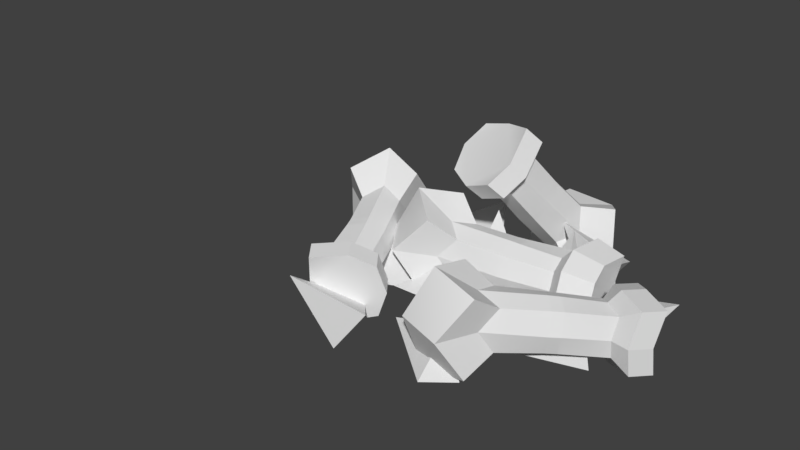 # Source: DarkEssence.blend  (saved by Blender 2.77.0; exported with 4.5.12 LTS)
import bpy
from mathutils import Matrix  # noqa: F401  (used for matrix-valued properties, if any)

bpy.ops.wm.read_factory_settings(use_empty=True)
scene = bpy.context.scene
scene.name = 'Scene'

# ---- collections
col_collection_1 = bpy.data.collections.new('Collection 1'); scene.collection.children.link(col_collection_1)

# ---- world
world_world = bpy.data.worlds.new('World'); scene.world = world_world
world_world.color = (0.05088, 0.05088, 0.05088)
world_world.use_sun_shadow = False
world_world.sun_shadow_jitter_overblur = 0.0
world_world.cycles.sampling_method = 'MANUAL'

# ---- meshes
me_icosphere = bpy.data.meshes.new('Icosphere')
me_icosphere.from_pydata([(0.3355, 0.5428, 0.5033), (0.6805, 0.4209, 0.0375), (0.9006, 0.4049, 0.3916), (0.8033, 0.7739, 0.223), (0.5971, 0.2744, 0.6224), (0.8027, 0.1677, 0.07728), (0.452, -0.04737, 0.1468), (0.8132, -0.1792, 0.3088), (0.08519, 0.07048, 0.6947), (0.326, 0.0636, 0.1536), (-0.02925, 0.2825, 0.1536), (-0.04117, -0.1346, 0.1536), (-0.3382, -0.601, 0.207), (0.3277, -0.5602, 0.1536), (0.2364, -0.7133, 0.2967), (0.1212, -0.3665, 0.4981), (0.4256, -0.9106, 0.4515), (0.75, -0.5602, 0.1536), (0.6008, -0.3482, 0.3898), (0.26, -0.422, 0.1605), (0.7194, -0.8417, 0.2407), (1.261, -0.5602, 0.1536), (1.208, -0.5526, 0.4085), (0.8921, -0.2863, 0.3526), (0.04882, -1.04, 0.3044), (0.7034, -1.197, 0.1536), (0.5137, -1.383, 0.1736), (0.5841, -1.167, 0.5238), (-0.6131, -1.363, 0.5266), (-0.3345, -0.9245, 0.2423), (-0.3065, -1.281, 0.02655), (-0.06329, -1.219, 0.3599), (-0.6641, 0.401, 0.2216), (-0.08149, 0.3726, 0.1536), (-0.1079, 0.2025, 0.2668), (-0.1661, 0.534, 0.5134), (-0.4059, -0.05665, 0.2591), (-0.1751, -0.4163, 0.1536), (-0.5426, -0.6256, 0.1673), (-0.5402, -0.539, 0.5754), (-1.008, -0.1334, 0.5368), (-0.7059, 0.2868, 0.2482), (-0.719, -0.06496, 0.0241), (-0.4558, -0.03246, 0.3463), (0.8843, 0.2021, 0.2407), (1.345, -0.1989, 0.1536), (1.332, -0.1471, 0.4085), (1.464, 0.2448, 0.3526)], [], [(0, 1, 2), (0, 2, 3), (0, 3, 1), (1, 3, 2), (4, 5, 6), (4, 6, 7), (4, 7, 5), (5, 7, 6), (8, 9, 10), (8, 10, 11), (8, 11, 9), (9, 11, 10), (12, 13, 14), (12, 14, 15), (12, 15, 13), (13, 15, 14), (16, 17, 18), (16, 18, 19), (16, 19, 17), (17, 19, 18), (20, 21, 22), (20, 22, 23), (20, 23, 21), (21, 23, 22), (24, 25, 26), (24, 26, 27), (24, 27, 25), (25, 27, 26), (28, 29, 30), (28, 30, 31), (28, 31, 29), (29, 31, 30), (32, 33, 34), (32, 34, 35), (32, 35, 33), (33, 35, 34), (36, 37, 38), (36, 38, 39), (36, 39, 37), (37, 39, 38), (40, 41, 42), (40, 42, 43), (40, 43, 41), (41, 43, 42), (44, 45, 46), (44, 46, 47), (44, 47, 45), (45, 47, 46)])
_ca = me_icosphere.color_attributes.new('Col', 'BYTE_COLOR', 'CORNER')
_ca.data.foreach_set('color', [0.01033, 0.01033, 0.01033, 1.0, 0.01033, 0.01033, 0.01033, 1.0, 0.01033, 0.01033, 0.01033, 1.0, 0.01033, 0.01033, 0.01033, 1.0, 0.01033, 0.01033, 0.01033, 1.0, 0.01033, 0.01033, 0.01033, 1.0, 0.01033, 0.01033, 0.01033, 1.0, 0.01033, 0.01033, 0.01033, 1.0, 0.01033, 0.01033, 0.01033, 1.0, 0.01033, 0.01033, 0.01033, 1.0, 0.01033, 0.01033, 0.01033, 1.0, 0.01033, 0.01033, 0.01033, 1.0, 0.01033, 0.01033, 0.01033, 1.0, 0.01033, 0.01033, 0.01033, 1.0, 0.01033, 0.01033, 0.01033, 1.0, 0.01033, 0.01033, 0.01033, 1.0, 0.01033, 0.01033, 0.01033, 1.0, 0.01033, 0.01033, 0.01033, 1.0, 0.01033, 0.01033, 0.01033, 1.0, 0.01033, 0.01033, 0.01033, 1.0, 0.01033, 0.01033, 0.01033, 1.0, 0.01033, 0.01033, 0.01033, 1.0, 0.01033, 0.01033, 0.01033, 1.0, 0.01033, 0.01033, 0.01033, 1.0, 0.01033, 0.01033, 0.01033, 1.0, 0.01033, 0.01033, 0.01033, 1.0, 0.01033, 0.01033, 0.01033, 1.0, 0.01033, 0.01033, 0.01033, 1.0, 0.01033, 0.01033, 0.01033, 1.0, 0.01033, 0.01033, 0.01033, 1.0, 0.01033, 0.01033, 0.01033, 1.0, 0.01033, 0.01033, 0.01033, 1.0, 0.01033, 0.01033, 0.01033, 1.0, 0.01033, 0.01033, 0.01033, 1.0, 0.01033, 0.01033, 0.01033, 1.0, 0.01033, 0.01033, 0.01033, 1.0, 0.01033, 0.01033, 0.01033, 1.0, 0.01033, 0.01033, 0.01033, 1.0, 0.01033, 0.01033, 0.01033, 1.0, 0.01033, 0.01033, 0.01033, 1.0, 0.01033, 0.01033, 0.01033, 1.0, 0.01033, 0.01033, 0.01033, 1.0, 0.01033, 0.01033, 0.01033, 1.0, 0.01033, 0.01033, 0.01033, 1.0, 0.01033, 0.01033, 0.01033, 1.0, 0.01033, 0.01033, 0.01033, 1.0, 0.01033, 0.01033, 0.01033, 1.0, 0.01033, 0.01033, 0.01033, 1.0, 0.01033, 0.01033, 0.01033, 1.0, 0.01033, 0.01033, 0.01033, 1.0, 0.01033, 0.01033, 0.01033, 1.0, 0.01033, 0.01033, 0.01033, 1.0, 0.01033, 0.01033, 0.01033, 1.0, 0.01033, 0.01033, 0.01033, 1.0, 0.01033, 0.01033, 0.01033, 1.0, 0.01033, 0.01033, 0.01033, 1.0, 0.01033, 0.01033, 0.01033, 1.0, 0.01033, 0.01033, 0.01033, 1.0, 0.01033, 0.01033, 0.01033, 1.0, 0.01033, 0.01033, 0.01033, 1.0, 0.01033, 0.01033, 0.01033, 1.0, 0.01033, 0.01033, 0.01033, 1.0, 0.01033, 0.01033, 0.01033, 1.0, 0.01033, 0.01033, 0.01033, 1.0, 0.01033, 0.01033, 0.01033, 1.0, 0.01033, 0.01033, 0.01033, 1.0, 0.01033, 0.01033, 0.01033, 1.0, 0.01033, 0.01033, 0.01033, 1.0, 0.01033, 0.01033, 0.01033, 1.0, 0.01033, 0.01033, 0.01033, 1.0, 0.01033, 0.01033, 0.01033, 1.0, 0.01033, 0.01033, 0.01033, 1.0, 0.01033, 0.01033, 0.01033, 1.0, 0.01033, 0.01033, 0.01033, 1.0, 0.01033, 0.01033, 0.01033, 1.0, 0.01033, 0.01033, 0.01033, 1.0, 0.01033, 0.01033, 0.01033, 1.0, 0.01033, 0.01033, 0.01033, 1.0, 0.01033, 0.01033, 0.01033, 1.0, 0.01033, 0.01033, 0.01033, 1.0, 0.01033, 0.01033, 0.01033, 1.0, 0.01033, 0.01033, 0.01033, 1.0, 0.01033, 0.01033, 0.01033, 1.0, 0.01033, 0.01033, 0.01033, 1.0, 0.01033, 0.01033, 0.01033, 1.0, 0.01033, 0.01033, 0.01033, 1.0, 0.01033, 0.01033, 0.01033, 1.0, 0.01033, 0.01033, 0.01033, 1.0, 0.01033, 0.01033, 0.01033, 1.0, 0.01033, 0.01033, 0.01033, 1.0, 0.01033, 0.01033, 0.01033, 1.0, 0.01033, 0.01033, 0.01033, 1.0, 0.01033, 0.01033, 0.01033, 1.0, 0.01033, 0.01033, 0.01033, 1.0, 0.01033, 0.01033, 0.01033, 1.0, 0.01033, 0.01033, 0.01033, 1.0, 0.01033, 0.01033, 0.01033, 1.0, 0.01033, 0.01033, 0.01033, 1.0, 0.01033, 0.01033, 0.01033, 1.0, 0.01033, 0.01033, 0.01033, 1.0, 0.01033, 0.01033, 0.01033, 1.0, 0.01033, 0.01033, 0.01033, 1.0, 0.01033, 0.01033, 0.01033, 1.0, 0.01033, 0.01033, 0.01033, 1.0, 0.01033, 0.01033, 0.01033, 1.0, 0.01033, 0.01033, 0.01033, 1.0, 0.01033, 0.01033, 0.01033, 1.0, 0.01033, 0.01033, 0.01033, 1.0, 0.01033, 0.01033, 0.01033, 1.0, 0.01033, 0.01033, 0.01033, 1.0, 0.01033, 0.01033, 0.01033, 1.0, 0.01033, 0.01033, 0.01033, 1.0, 0.01033, 0.01033, 0.01033, 1.0, 0.01033, 0.01033, 0.01033, 1.0, 0.01033, 0.01033, 0.01033, 1.0, 0.01033, 0.01033, 0.01033, 1.0, 0.01033, 0.01033, 0.01033, 1.0, 0.01033, 0.01033, 0.01033, 1.0, 0.01033, 0.01033, 0.01033, 1.0, 0.01033, 0.01033, 0.01033, 1.0, 0.01033, 0.01033, 0.01033, 1.0, 0.01033, 0.01033, 0.01033, 1.0, 0.01033, 0.01033, 0.01033, 1.0, 0.01033, 0.01033, 0.01033, 1.0, 0.01033, 0.01033, 0.01033, 1.0, 0.01033, 0.01033, 0.01033, 1.0, 0.01033, 0.01033, 0.01033, 1.0, 0.01033, 0.01033, 0.01033, 1.0, 0.01033, 0.01033, 0.01033, 1.0, 0.01033, 0.01033, 0.01033, 1.0, 0.01033, 0.01033, 0.01033, 1.0, 0.01033, 0.01033, 0.01033, 1.0, 0.01033, 0.01033, 0.01033, 1.0, 0.01033, 0.01033, 0.01033, 1.0, 0.01033, 0.01033, 0.01033, 1.0, 0.01033, 0.01033, 0.01033, 1.0, 0.01033, 0.01033, 0.01033, 1.0, 0.01033, 0.01033, 0.01033, 1.0, 0.01033, 0.01033, 0.01033, 1.0, 0.01033, 0.01033, 0.01033, 1.0, 0.01033, 0.01033, 0.01033, 1.0, 0.01033, 0.01033, 0.01033, 1.0, 0.01033, 0.01033, 0.01033, 1.0, 0.01033, 0.01033, 0.01033, 1.0])
me_icosphere.use_remesh_preserve_volume = False
me_icosphere.use_remesh_preserve_attributes = False
me_icosphere.use_mirror_vertex_groups = False
me_icosphere.update()
me_cylinder_000 = bpy.data.meshes.new('Cylinder.000')
me_cylinder_000.from_pydata([(0.02445, 0.1246, 0.3043), (0.03178, 0.2016, 0.4097), (-0.07909, 0.2612, 0.3805), (-0.2225, 0.2031, 0.286), (0.05742, 0.1747, 0.2476), (0.06475, 0.2516, 0.353), (-0.04612, 0.3112, 0.3238), (-0.1757, 0.2626, 0.3557), (-0.1226, 0.08127, 0.1963), (0.02643, 0.09317, 0.1908), (-0.006537, 0.04315, 0.2475), (0.02583, 0.2664, 0.2823), (-0.1428, 0.3126, 0.299), (-0.1895, 0.2531, 0.2293), (-0.2084, 0.1277, 0.2175), (-0.08964, 0.1313, 0.1396), (0.001237, 0.1648, 0.1782), (0.02273, 0.2158, 0.2164), (-0.04382, 0.3034, 0.2672), (-0.1064, 0.3043, 0.2509), (-0.1754, 0.1777, 0.1609), (0.04497, 0.3771, 0.1638), (-0.1367, 0.2656, 0.2055), (-0.1276, 0.2164, 0.1609), (-0.07217, 0.1862, 0.1472), (0.01988, 0.2734, 0.05763), (0.05071, 0.3187, 0.1064), (-0.01775, 0.4079, 0.1685), (-0.08441, 0.4089, 0.1501), (0.05093, 0.4045, 0.1342), (-0.1079, 0.3119, 0.05081), (-0.1171, 0.3661, 0.09982), (-0.04903, 0.2786, 0.03615), (0.02571, 0.3002, 0.02749), (0.05897, 0.344, 0.07903), (-0.009987, 0.4336, 0.1441), (-0.07772, 0.4346, 0.1251), (0.09801, 0.4901, -0.07452), (0.03662, 0.584, -0.01011), (-0.1018, 0.3352, 0.02338), (-0.111, 0.3908, 0.07355), (-0.04203, 0.3012, 0.008479), (0.08417, 0.5097, 0.02242), (-0.05809, 0.5403, -0.08671), (0.003303, 0.4463, -0.1511), (0.05764, 0.4, -0.08986), (0.204, 0.5612, -0.169), (0.1789, 0.5966, 0.006404), (0.09291, 0.7312, -0.05245), (-0.04737, 0.5491, 0.015), (0.131, 0.3982, -0.1968), (-0.05906, 0.668, -0.00702), (-0.0739, 0.4394, -0.09728), (-0.07844, 0.6521, -0.1911), (0.03263, 0.482, -0.3076), (0.07849, 0.6625, -0.2383), (-0.1071, 0.4695, -0.2102), (0.1048, 0.0689, -0.1328), (0.06862, 0.0623, -0.1333), (0.05828, 0.1285, -0.1093), (0.09832, 0.1381, -0.11), (0.08193, -0.003169, -0.1089), (-0.1507, 0.02321, -0.1245), (0.2493, 0.1006, -0.1311), (0.09682, 0.1578, -0.03848), (0.1181, 0.004501, -0.1089), (-0.09841, 0.101, -0.1081), (0.2576, 0.1817, -0.1132), (0.05878, 0.1514, -0.0366), (0.2484, 0.1889, -0.04613), (0.1264, -0.01608, -0.03785), (-0.07825, -0.03658, -0.1074), (-0.2982, 0.01081, -0.1973), (-0.2037, 0.1516, -0.1677), (-0.1542, 0.1072, -0.02418), (0.282, 0.1038, -0.1798), (0.2624, 0.04038, -0.1095), (0.06761, 0.1306, 0.04342), (0.1076, 0.1403, 0.04192), (0.09032, -0.02409, -0.03607), (0.2703, 0.02109, -0.04512), (-0.1348, -0.05794, -0.02306), (-0.1672, -0.09737, -0.1664), (-0.3046, 0.1628, -0.01577), (0.2992, 0.2339, -0.1532), (0.2826, 0.2415, -0.04953), (0.2667, 0.1838, 0.03573), (0.09082, -0.001131, 0.03663), (0.1268, 0.006491, 0.03312), (-0.2695, -0.136, -0.01373), (-0.0886, 0.1033, 0.0525), (-0.1859, 0.1557, 0.123), (-0.3685, -0.002751, -0.009546), (0.4067, 0.2303, -0.141), (0.3925, 0.1231, -0.163), (0.3025, 0.01069, -0.1467), (0.3147, -0.01911, -0.04784), (0.1164, 0.07155, 0.05661), (0.2598, 0.1031, 0.04056), (0.2703, 0.04218, 0.01922), (-0.06843, -0.03433, 0.0532), (-0.1494, -0.09329, 0.1242), (-0.1383, 0.02604, 0.07726), (-0.2759, 0.01593, 0.1678), (0.4093, 0.04636, -0.1357), (0.393, 0.2366, -0.0556), (0.3134, 0.2372, 0.0789), (0.08048, 0.06502, 0.06068), (0.2981, 0.1075, 0.08368), (0.4194, 0.0218, -0.05421), (0.4184, 0.2329, 0.05022), (0.3146, 0.01346, 0.05092), (0.4193, 0.04864, 0.02717), (0.4057, 0.1261, 0.05416), (-0.3689, -0.441, -0.05574), (-0.345, -0.4653, 0.07043), (-0.2505, -0.3773, 0.07497), (-0.1423, -0.3141, -0.05602), (-0.4193, -0.3761, -0.04861), (-0.3954, -0.4004, 0.07756), (-0.3008, -0.3124, 0.0821), (-0.1665, -0.3348, 0.04176), (-0.2618, -0.3575, -0.1852), (-0.4054, -0.383, -0.1515), (-0.355, -0.4479, -0.1586), (-0.3809, -0.3312, 0.03583), (-0.2169, -0.2699, 0.04888), (-0.1927, -0.2492, -0.0489), (-0.175, -0.32, -0.1533), (-0.3122, -0.2927, -0.178), (-0.3874, -0.32, -0.1112), (-0.3972, -0.3181, -0.0446), (-0.3205, -0.2785, 0.04043), (-0.2662, -0.2509, 0.0188), (-0.2254, -0.2551, -0.1462), (-0.4391, -0.179, 0.04582), (-0.2506, -0.2374, -0.04489), (-0.2718, -0.2412, -0.1083), (-0.3279, -0.2656, -0.129), (-0.4457, -0.1676, -0.1041), (-0.4609, -0.1792, -0.0333), (-0.3789, -0.146, 0.05982), (-0.3214, -0.1158, 0.03605), (-0.4548, -0.1415, 0.04829), (-0.3276, -0.1052, -0.1042), (-0.305, -0.101, -0.0342), (-0.3871, -0.1318, -0.1271), (-0.4614, -0.13, -0.1025), (-0.478, -0.1452, -0.0305), (-0.3947, -0.1137, 0.06474), (-0.3363, -0.08278, 0.0404), (-0.5671, 0.05026, -0.01298), (-0.4912, 0.08326, 0.08654), (-0.3426, -0.07188, -0.1032), (-0.3196, -0.06764, -0.03155), (-0.403, -0.09913, -0.1268), (-0.5242, -0.001112, 0.06114), (-0.424, 0.1314, -0.01309), (-0.4999, 0.09837, -0.1126), (-0.5311, 0.01092, -0.09744), (-0.6992, 0.1375, -0.0005788), (-0.6215, 0.04455, 0.1335), (-0.5619, 0.1972, 0.1795), (-0.4026, 0.06329, 0.0607), (-0.6341, 0.06632, -0.1534), (-0.4017, 0.1611, 0.1327), (-0.4096, 0.07533, -0.09787), (-0.4404, 0.2843, -0.000769), (-0.5776, 0.2246, -0.1808), (-0.6044, 0.2851, 0.00648), (-0.4142, 0.1829, -0.1542), (0.6893, -0.05043, -0.05574), (0.7065, -0.02103, 0.07043), (0.5969, 0.04729, 0.07497), (0.5076, 0.1352, -0.05602), (0.6398, -0.116, -0.04861), (0.657, -0.08657, 0.07756), (0.5474, -0.01826, 0.0821), (0.534, 0.1173, 0.04176), (0.5808, 0.03115, -0.1852), (0.6428, -0.1008, -0.1515), (0.6923, -0.03524, -0.1586), (0.5864, -0.09069, 0.03583), (0.4845, 0.05172, 0.04888), (0.4581, 0.06966, -0.0489), (0.5219, 0.1052, -0.1533), (0.5313, -0.0344, -0.178), (0.5773, -0.09981, -0.1112), (0.578, -0.1098, -0.0446), (0.5198, -0.04611, 0.04043), (0.479, -0.000934, 0.0188), (0.4724, 0.03961, -0.1462), (0.4547, -0.1866, 0.04582), (0.4619, 0.01062, -0.04489), (0.4711, -0.008821, -0.1083), (0.5093, -0.05663, -0.129), (0.4454, -0.1959, -0.1041), (0.4606, -0.2076, -0.0333), (0.4072, -0.1371, 0.05982), (0.363, -0.08944, 0.03605), (0.4225, -0.2115, 0.04829), (0.3543, -0.09814, -0.1042), (0.3444, -0.07743, -0.0342), (0.3956, -0.1487, -0.1271), (0.4132, -0.2208, -0.1025), (0.4322, -0.233, -0.0305), (0.38, -0.1607, 0.06474), (0.335, -0.1124, 0.0404), (0.2667, -0.3699, -0.01298), (0.2151, -0.3053, 0.08654), (0.3261, -0.1213, -0.1032), (0.316, -0.1003, -0.03155), (0.3682, -0.1726, -0.1268), (0.3051, -0.3151, 0.06114), (0.1511, -0.253, -0.01309), (0.2028, -0.3176, -0.1126), (0.2953, -0.3249, -0.09744), (0.217, -0.5202, -0.0005789), (0.2865, -0.421, 0.1335), (0.1235, -0.4032, 0.1795), (0.2113, -0.2146, 0.0607), (0.2687, -0.4388, -0.1534), (0.1166, -0.2391, 0.1327), (0.2015, -0.2244, -0.09787), (0.007794, -0.3086, -0.0007691), (0.1012, -0.4256, -0.1808), (0.04974, -0.4672, 0.006479), (0.09887, -0.2569, -0.1542)], [], [(1, 2, 7, 3, 14, 8, 10, 0), (4, 5, 1, 0), (5, 6, 2, 1), (9, 4, 0, 10), (5, 4, 17, 11), (5, 11, 18, 6), (6, 12, 7, 2), (12, 13, 3, 7), (15, 9, 10, 8), (9, 16, 17, 4), (12, 6, 18, 19), (12, 19, 22, 13), (13, 20, 14, 3), (20, 15, 8, 14), (9, 15, 24, 16), (11, 17, 26, 21), (11, 21, 27, 18), (20, 13, 22, 23), (20, 23, 24, 15), (16, 25, 26, 17), (19, 18, 27, 28), (19, 28, 31, 22), (16, 24, 32, 25), (21, 26, 34, 29), (21, 29, 35, 27), (23, 22, 31, 30), (23, 30, 32, 24), (25, 33, 34, 26), (28, 27, 35, 36), (28, 36, 40, 31), (25, 32, 41, 33), (34, 37, 42, 29), (42, 38, 35, 29), (35, 38, 49, 36), (40, 39, 30, 31), (40, 36, 49, 43), (41, 32, 30, 39), (41, 44, 45, 33), (45, 37, 34, 33), (42, 37, 46, 47), (38, 42, 47, 48), (40, 43, 52, 39), (41, 39, 52, 44), (37, 45, 50, 46), (47, 46, 55, 48), (49, 38, 48, 51), (43, 49, 51, 53), (45, 44, 54, 50), (50, 54, 55, 46), (51, 48, 55, 53), (52, 43, 53, 56), (44, 52, 56, 54), (56, 53, 55, 54), (58, 59, 60, 57), (58, 57, 65, 61), (58, 62, 66, 59), (57, 60, 67, 63), (60, 59, 68, 64), (58, 61, 71, 62), (57, 63, 76, 65), (64, 69, 67, 60), (65, 70, 79, 61), (66, 62, 72, 73), (66, 74, 68, 59), (63, 67, 84, 75), (68, 77, 78, 64), (64, 78, 86, 69), (70, 65, 76, 80), (71, 61, 79, 81), (62, 71, 82, 72), (74, 66, 73, 83), (73, 72, 92, 83), (63, 75, 95, 76), (69, 85, 84, 67), (68, 74, 90, 77), (79, 70, 88, 87), (70, 80, 99, 88), (71, 81, 89, 82), (82, 89, 92, 72), (90, 74, 83, 91), (75, 84, 93, 94), (69, 86, 106, 85), (80, 76, 95, 96), (78, 77, 107, 97), (86, 78, 97, 98), (79, 87, 100, 81), (81, 100, 101, 89), (102, 90, 91, 103), (91, 83, 92, 103), (95, 75, 94, 104), (84, 85, 105, 93), (93, 105, 110, 113, 112, 109, 104, 94), (80, 96, 111, 99), (90, 102, 107, 77), (98, 108, 106, 86), (88, 97, 107, 87), (99, 98, 97, 88), (100, 102, 103, 101), (92, 89, 101, 103), (96, 95, 104, 109), (85, 106, 110, 105), (98, 99, 111, 108), (100, 87, 107, 102), (111, 96, 109, 112), (106, 108, 113, 110), (108, 111, 112, 113), (115, 114, 124, 122, 128, 117, 121, 116), (118, 114, 115, 119), (119, 115, 116, 120), (123, 124, 114, 118), (119, 125, 131, 118), (119, 120, 132, 125), (120, 116, 121, 126), (126, 121, 117, 127), (129, 122, 124, 123), (123, 118, 131, 130), (126, 133, 132, 120), (126, 127, 136, 133), (127, 117, 128, 134), (134, 128, 122, 129), (123, 130, 138, 129), (125, 135, 140, 131), (125, 132, 141, 135), (134, 137, 136, 127), (134, 129, 138, 137), (130, 131, 140, 139), (133, 142, 141, 132), (133, 136, 145, 142), (130, 139, 146, 138), (135, 143, 148, 140), (135, 141, 149, 143), (137, 144, 145, 136), (137, 138, 146, 144), (139, 140, 148, 147), (142, 150, 149, 141), (142, 145, 154, 150), (139, 147, 155, 146), (148, 143, 156, 151), (156, 143, 149, 152), (149, 150, 163, 152), (154, 145, 144, 153), (154, 157, 163, 150), (155, 153, 144, 146), (155, 147, 159, 158), (159, 147, 148, 151), (156, 161, 160, 151), (152, 162, 161, 156), (154, 153, 166, 157), (155, 158, 166, 153), (151, 160, 164, 159), (161, 162, 169, 160), (163, 165, 162, 152), (157, 167, 165, 163), (159, 164, 168, 158), (164, 160, 169, 168), (165, 167, 169, 162), (166, 170, 167, 157), (158, 168, 170, 166), (170, 168, 169, 167), (172, 171, 181, 179, 185, 174, 178, 173), (175, 171, 172, 176), (176, 172, 173, 177), (180, 181, 171, 175), (176, 182, 188, 175), (176, 177, 189, 182), (177, 173, 178, 183), (183, 178, 174, 184), (186, 179, 181, 180), (180, 175, 188, 187), (183, 190, 189, 177), (183, 184, 193, 190), (184, 174, 185, 191), (191, 185, 179, 186), (180, 187, 195, 186), (182, 192, 197, 188), (182, 189, 198, 192), (191, 194, 193, 184), (191, 186, 195, 194), (187, 188, 197, 196), (190, 199, 198, 189), (190, 193, 202, 199), (187, 196, 203, 195), (192, 200, 205, 197), (192, 198, 206, 200), (194, 201, 202, 193), (194, 195, 203, 201), (196, 197, 205, 204), (199, 207, 206, 198), (199, 202, 211, 207), (196, 204, 212, 203), (205, 200, 213, 208), (213, 200, 206, 209), (206, 207, 220, 209), (211, 202, 201, 210), (211, 214, 220, 207), (212, 210, 201, 203), (212, 204, 216, 215), (216, 204, 205, 208), (213, 218, 217, 208), (209, 219, 218, 213), (211, 210, 223, 214), (212, 215, 223, 210), (208, 217, 221, 216), (218, 219, 226, 217), (220, 222, 219, 209), (214, 224, 222, 220), (216, 221, 225, 215), (221, 217, 226, 225), (222, 224, 226, 219), (223, 227, 224, 214), (215, 225, 227, 223), (227, 225, 226, 224)])
me_cylinder_000.polygons.foreach_set('use_smooth', [True] * 212)
_k = set([(0, 1), (0, 4), (0, 10), (1, 2), (1, 5), (2, 6), (2, 7), (3, 7), (3, 13), (3, 14), (4, 5), (4, 9), (4, 17), (5, 6), (5, 11), (6, 12), (6, 18), (7, 12), (8, 10), (8, 14), (8, 15), (9, 10), (9, 15), (9, 16), (11, 17), (11, 18), (11, 21), (12, 13), (12, 19), (13, 20), (13, 22), (14, 20), (15, 20), (15, 24), (16, 17), (16, 24), (16, 25), (17, 26), (18, 19), (18, 27), (19, 22), (19, 28), (20, 23), (21, 26), (21, 27), (21, 29), (22, 23), (22, 31), (23, 24), (23, 30), (24, 32), (25, 26), (25, 32), (25, 33), (26, 34), (27, 28), (27, 35), (28, 31), (28, 36), (29, 34), (29, 35), (29, 42), (30, 31), (30, 32), (30, 39), (31, 40), (32, 41), (33, 34), (33, 41), (33, 45), (34, 37), (35, 36), (35, 38), (36, 40), (36, 49), (37, 42), (37, 45), (37, 46), (38, 42), (38, 48), (38, 49), (39, 40), (39, 41), (39, 52), (40, 43), (41, 44), (42, 47), (43, 49), (43, 52), (43, 53), (44, 45), (44, 52), (44, 54), (45, 50), (46, 47), (46, 50), (46, 55), (47, 48), (48, 51), (48, 55), (49, 51), (50, 54), (51, 53), (52, 56), (53, 55), (53, 56), (54, 55), (54, 56), (57, 58), (57, 60), (57, 63), (57, 65), (58, 59), (58, 61), (58, 62), (59, 60), (59, 66), (59, 68), (60, 64), (60, 67), (61, 65), (61, 71), (61, 79), (62, 66), (62, 71), (62, 72), (63, 67), (63, 75), (63, 76), (64, 68), (64, 69), (64, 78), (65, 70), (65, 76), (66, 73), (66, 74), (67, 69), (67, 84), (68, 74), (68, 77), (69, 85), (69, 86), (70, 79), (70, 80), (70, 88), (71, 81), (71, 82), (72, 73), (72, 82), (72, 92), (73, 83), (74, 83), (74, 90), (75, 84), (75, 94), (75, 95), (76, 80), (76, 95), (77, 78), (77, 90), (77, 107), (78, 86), (78, 97), (79, 81), (79, 87), (80, 96), (80, 99), (81, 89), (81, 100), (82, 89), (83, 91), (83, 92), (84, 85), (84, 93), (85, 105), (85, 106), (86, 98), (86, 106), (87, 88), (87, 100), (87, 107), (88, 97), (88, 99), (89, 92), (89, 101), (90, 91), (90, 102), (91, 103), (92, 103), (93, 94), (93, 105), (94, 104), (95, 96), (95, 104), (96, 109), (96, 111), (97, 98), (97, 107), (98, 99), (98, 108), (99, 111), (100, 101), (100, 102), (101, 103), (102, 103), (102, 107), (104, 109), (105, 110), (106, 108), (106, 110), (108, 111), (108, 113), (109, 112), (110, 113), (111, 112), (112, 113), (114, 115), (114, 118), (114, 124), (115, 116), (115, 119), (116, 120), (116, 121), (117, 121), (117, 127), (117, 128), (118, 119), (118, 123), (118, 131), (119, 120), (119, 125), (120, 126), (120, 132), (121, 126), (122, 124), (122, 128), (122, 129), (123, 124), (123, 129), (123, 130), (125, 131), (125, 132), (125, 135), (126, 127), (126, 133), (127, 134), (127, 136), (128, 134), (129, 134), (129, 138), (130, 131), (130, 138), (130, 139), (131, 140), (132, 133), (132, 141), (133, 136), (133, 142), (134, 137), (135, 140), (135, 141), (135, 143), (136, 137), (136, 145), (137, 138), (137, 144), (138, 146), (139, 140), (139, 146), (139, 147), (140, 148), (141, 142), (141, 149), (142, 145), (142, 150), (143, 148), (143, 149), (143, 156), (144, 145), (144, 146), (144, 153), (145, 154), (146, 155), (147, 148), (147, 155), (147, 159), (148, 151), (149, 150), (149, 152), (150, 154), (150, 163), (151, 156), (151, 159), (151, 160), (152, 156), (152, 162), (152, 163), (153, 154), (153, 155), (153, 166), (154, 157), (155, 158), (156, 161), (157, 163), (157, 166), (157, 167), (158, 159), (158, 166), (158, 168), (159, 164), (160, 161), (160, 164), (160, 169), (161, 162), (162, 165), (162, 169), (163, 165), (164, 168), (165, 167), (166, 170), (167, 169), (167, 170), (168, 169), (168, 170), (171, 172), (171, 175), (171, 181), (172, 173), (172, 176), (173, 177), (173, 178), (174, 178), (174, 184), (174, 185), (175, 176), (175, 180), (175, 188), (176, 177), (176, 182), (177, 183), (177, 189), (178, 183), (179, 181), (179, 185), (179, 186), (180, 181), (180, 186), (180, 187), (182, 188), (182, 189), (182, 192), (183, 184), (183, 190), (184, 191), (184, 193), (185, 191), (186, 191), (186, 195), (187, 188), (187, 195), (187, 196), (188, 197), (189, 190), (189, 198), (190, 193), (190, 199), (191, 194), (192, 197), (192, 198), (192, 200), (193, 194), (193, 202), (194, 195), (194, 201), (195, 203), (196, 197), (196, 203), (196, 204), (197, 205), (198, 199), (198, 206), (199, 202), (199, 207), (200, 205), (200, 206), (200, 213), (201, 202), (201, 203), (201, 210), (202, 211), (203, 212), (204, 205), (204, 212), (204, 216), (205, 208), (206, 207), (206, 209), (207, 211), (207, 220), (208, 213), (208, 216), (208, 217), (209, 213), (209, 219), (209, 220), (210, 211), (210, 212), (210, 223), (211, 214), (212, 215), (213, 218), (214, 220), (214, 223), (214, 224), (215, 216), (215, 223), (215, 225), (216, 221), (217, 218), (217, 221), (217, 226), (218, 219), (219, 222), (219, 226), (220, 222), (221, 225), (222, 224), (223, 227), (224, 226), (224, 227), (225, 226), (225, 227)])
me_cylinder_000.attributes.new('sharp_edge', 'BOOLEAN', 'EDGE').data.foreach_set('value', [ (min(e.vertices), max(e.vertices)) in _k for e in me_cylinder_000.edges])
_ca = me_cylinder_000.color_attributes.new('Col', 'BYTE_COLOR', 'CORNER')
_ca.data.foreach_set('color', [1.0, 1.0, 1.0, 1.0, 1.0, 1.0, 1.0, 1.0, 1.0, 1.0, 1.0, 1.0, 1.0, 1.0, 1.0, 1.0, 1.0, 1.0, 1.0, 1.0, 1.0, 1.0, 1.0, 1.0, 1.0, 1.0, 1.0, 1.0, 1.0, 1.0, 1.0, 1.0, 1.0, 1.0, 1.0, 1.0, 1.0, 1.0, 1.0, 1.0, 1.0, 1.0, 1.0, 1.0, 1.0, 1.0, 1.0, 1.0, 1.0, 1.0, 1.0, 1.0, 1.0, 1.0, 1.0, 1.0, 1.0, 1.0, 1.0, 1.0, 1.0, 1.0, 1.0, 1.0, 1.0, 1.0, 1.0, 1.0, 1.0, 1.0, 1.0, 1.0, 1.0, 1.0, 1.0, 1.0, 1.0, 1.0, 1.0, 1.0, 1.0, 1.0, 1.0, 1.0, 1.0, 1.0, 1.0, 1.0, 1.0, 1.0, 1.0, 1.0, 1.0, 1.0, 1.0, 1.0, 1.0, 1.0, 1.0, 1.0, 1.0, 1.0, 1.0, 1.0, 1.0, 1.0, 1.0, 1.0, 1.0, 1.0, 1.0, 1.0, 1.0, 1.0, 1.0, 1.0, 1.0, 1.0, 1.0, 1.0, 1.0, 1.0, 1.0, 1.0, 1.0, 1.0, 1.0, 1.0, 1.0, 1.0, 1.0, 1.0, 1.0, 1.0, 1.0, 1.0, 1.0, 1.0, 1.0, 1.0, 1.0, 1.0, 1.0, 1.0, 1.0, 1.0, 1.0, 1.0, 1.0, 1.0, 1.0, 1.0, 1.0, 1.0, 1.0, 1.0, 1.0, 1.0, 1.0, 1.0, 1.0, 1.0, 1.0, 1.0, 1.0, 1.0, 1.0, 1.0, 1.0, 1.0, 1.0, 1.0, 1.0, 1.0, 1.0, 1.0, 1.0, 1.0, 1.0, 1.0, 1.0, 1.0, 1.0, 1.0, 1.0, 1.0, 1.0, 1.0, 1.0, 1.0, 1.0, 1.0, 1.0, 1.0, 1.0, 1.0, 1.0, 1.0, 1.0, 1.0, 1.0, 1.0, 1.0, 1.0, 1.0, 1.0, 1.0, 1.0, 1.0, 1.0, 1.0, 1.0, 1.0, 1.0, 1.0, 1.0, 1.0, 1.0, 1.0, 1.0, 1.0, 1.0, 1.0, 1.0, 1.0, 1.0, 1.0, 1.0, 1.0, 1.0, 1.0, 1.0, 1.0, 1.0, 1.0, 1.0, 1.0, 1.0, 1.0, 1.0, 1.0, 1.0, 1.0, 1.0, 1.0, 1.0, 1.0, 1.0, 1.0, 1.0, 1.0, 1.0, 1.0, 1.0, 1.0, 1.0, 1.0, 1.0, 1.0, 1.0, 1.0, 1.0, 1.0, 1.0, 1.0, 1.0, 1.0, 1.0, 1.0, 1.0, 1.0, 1.0, 1.0, 1.0, 1.0, 1.0, 1.0, 1.0, 1.0, 1.0, 1.0, 1.0, 1.0, 1.0, 1.0, 1.0, 1.0, 1.0, 1.0, 1.0, 1.0, 1.0, 1.0, 1.0, 1.0, 1.0, 1.0, 1.0, 1.0, 1.0, 1.0, 1.0, 1.0, 1.0, 1.0, 1.0, 1.0, 1.0, 1.0, 1.0, 1.0, 1.0, 1.0, 1.0, 1.0, 1.0, 1.0, 1.0, 1.0, 1.0, 1.0, 1.0, 1.0, 1.0, 1.0, 1.0, 1.0, 1.0, 1.0, 1.0, 1.0, 1.0, 1.0, 1.0, 1.0, 1.0, 1.0, 1.0, 1.0, 1.0, 1.0, 1.0, 1.0, 1.0, 1.0, 1.0, 1.0, 1.0, 1.0, 1.0, 1.0, 1.0, 1.0, 1.0, 1.0, 1.0, 1.0, 1.0, 1.0, 1.0, 1.0, 1.0, 1.0, 1.0, 1.0, 1.0, 1.0, 1.0, 1.0, 1.0, 1.0, 1.0, 1.0, 1.0, 1.0, 1.0, 1.0, 1.0, 1.0, 1.0, 1.0, 1.0, 1.0, 1.0, 1.0, 1.0, 1.0, 1.0, 1.0, 1.0, 1.0, 1.0, 1.0, 1.0, 1.0, 1.0, 1.0, 1.0, 1.0, 1.0, 1.0, 1.0, 1.0, 1.0, 1.0, 1.0, 1.0, 1.0, 1.0, 1.0, 1.0, 1.0, 1.0, 1.0, 1.0, 1.0, 1.0, 1.0, 1.0, 1.0, 1.0, 1.0, 1.0, 1.0, 1.0, 1.0, 1.0, 1.0, 1.0, 1.0, 1.0, 1.0, 1.0, 1.0, 1.0, 1.0, 1.0, 1.0, 1.0, 1.0, 1.0, 1.0, 1.0, 1.0, 1.0, 1.0, 1.0, 1.0, 1.0, 1.0, 1.0, 1.0, 1.0, 1.0, 1.0, 1.0, 1.0, 1.0, 1.0, 1.0, 1.0, 1.0, 1.0, 1.0, 1.0, 1.0, 1.0, 1.0, 1.0, 1.0, 1.0, 1.0, 1.0, 1.0, 1.0, 1.0, 1.0, 1.0, 1.0, 1.0, 1.0, 1.0, 1.0, 1.0, 1.0, 1.0, 1.0, 1.0, 1.0, 1.0, 1.0, 1.0, 1.0, 1.0, 1.0, 1.0, 1.0, 1.0, 1.0, 1.0, 1.0, 1.0, 1.0, 1.0, 1.0, 1.0, 1.0, 1.0, 1.0, 1.0, 1.0, 1.0, 1.0, 1.0, 1.0, 1.0, 1.0, 1.0, 1.0, 1.0, 1.0, 1.0, 1.0, 1.0, 1.0, 1.0, 1.0, 1.0, 1.0, 1.0, 1.0, 1.0, 1.0, 1.0, 1.0, 1.0, 1.0, 1.0, 1.0, 1.0, 1.0, 1.0, 1.0, 1.0, 1.0, 1.0, 1.0, 1.0, 1.0, 1.0, 1.0, 1.0, 1.0, 1.0, 1.0, 1.0, 1.0, 1.0, 1.0, 1.0, 1.0, 1.0, 1.0, 1.0, 1.0, 1.0, 1.0, 1.0, 1.0, 1.0, 1.0, 1.0, 1.0, 1.0, 1.0, 1.0, 1.0, 1.0, 1.0, 1.0, 1.0, 1.0, 1.0, 1.0, 1.0, 1.0, 1.0, 1.0, 1.0, 1.0, 1.0, 1.0, 1.0, 1.0, 1.0, 1.0, 1.0, 1.0, 1.0, 1.0, 1.0, 1.0, 1.0, 1.0, 1.0, 1.0, 1.0, 1.0, 1.0, 1.0, 1.0, 1.0, 1.0, 1.0, 1.0, 1.0, 1.0, 1.0, 1.0, 1.0, 1.0, 1.0, 1.0, 1.0, 1.0, 1.0, 1.0, 1.0, 1.0, 1.0, 1.0, 1.0, 1.0, 1.0, 1.0, 1.0, 1.0, 1.0, 1.0, 1.0, 1.0, 1.0, 1.0, 1.0, 1.0, 1.0, 1.0, 1.0, 1.0, 1.0, 1.0, 1.0, 1.0, 1.0, 1.0, 1.0, 1.0, 1.0, 1.0, 1.0, 1.0, 1.0, 1.0, 1.0, 1.0, 1.0, 1.0, 1.0, 1.0, 1.0, 1.0, 1.0, 1.0, 1.0, 1.0, 1.0, 1.0, 1.0, 1.0, 1.0, 1.0, 1.0, 1.0, 1.0, 1.0, 1.0, 1.0, 1.0, 1.0, 1.0, 1.0, 1.0, 1.0, 1.0, 1.0, 1.0, 1.0, 1.0, 1.0, 1.0, 1.0, 1.0, 1.0, 1.0, 1.0, 1.0, 1.0, 1.0, 1.0, 1.0, 1.0, 1.0, 1.0, 1.0, 1.0, 1.0, 1.0, 1.0, 1.0, 1.0, 1.0, 1.0, 1.0, 1.0, 1.0, 1.0, 1.0, 1.0, 1.0, 1.0, 1.0, 1.0, 1.0, 1.0, 1.0, 1.0, 1.0, 1.0, 1.0, 1.0, 1.0, 1.0, 1.0, 1.0, 1.0, 1.0, 1.0, 1.0, 1.0, 1.0, 1.0, 1.0, 1.0, 1.0, 1.0, 1.0, 1.0, 1.0, 1.0, 1.0, 1.0, 1.0, 1.0, 1.0, 1.0, 1.0, 1.0, 1.0, 1.0, 1.0, 1.0, 1.0, 1.0, 1.0, 1.0, 1.0, 1.0, 1.0, 1.0, 1.0, 1.0, 1.0, 1.0, 1.0, 1.0, 1.0, 1.0, 1.0, 1.0, 1.0, 1.0, 1.0, 1.0, 1.0, 1.0, 1.0, 1.0, 1.0, 1.0, 1.0, 1.0, 1.0, 1.0, 1.0, 1.0, 1.0, 1.0, 1.0, 1.0, 1.0, 1.0, 1.0, 1.0, 1.0, 1.0, 1.0, 1.0, 1.0, 1.0, 1.0, 1.0, 1.0, 1.0, 1.0, 1.0, 1.0, 1.0, 1.0, 1.0, 1.0, 1.0, 1.0, 1.0, 1.0, 1.0, 1.0, 1.0, 1.0, 1.0, 1.0, 1.0, 1.0, 1.0, 1.0, 1.0, 1.0, 1.0, 1.0, 1.0, 1.0, 1.0, 1.0, 1.0, 1.0, 1.0, 1.0, 1.0, 1.0, 1.0, 1.0, 1.0, 1.0, 1.0, 1.0, 1.0, 1.0, 1.0, 1.0, 1.0, 1.0, 1.0, 1.0, 1.0, 1.0, 1.0, 1.0, 1.0, 1.0, 1.0, 1.0, 1.0, 1.0, 1.0, 1.0, 1.0, 1.0, 1.0, 1.0, 1.0, 1.0, 1.0, 1.0, 1.0, 1.0, 1.0, 1.0, 1.0, 1.0, 1.0, 1.0, 1.0, 1.0, 1.0, 1.0, 1.0, 1.0, 1.0, 1.0, 1.0, 1.0, 1.0, 1.0, 1.0, 1.0, 1.0, 1.0, 1.0, 1.0, 1.0, 1.0, 1.0, 1.0, 1.0, 1.0, 1.0, 1.0, 1.0, 1.0, 1.0, 1.0, 1.0, 1.0, 1.0, 1.0, 1.0, 1.0, 1.0, 1.0, 1.0, 1.0, 1.0, 1.0, 1.0, 1.0, 1.0, 1.0, 1.0, 1.0, 1.0, 1.0, 1.0, 1.0, 1.0, 1.0, 1.0, 1.0, 1.0, 1.0, 1.0, 1.0, 1.0, 1.0, 1.0, 1.0, 1.0, 1.0, 1.0, 1.0, 1.0, 1.0, 1.0, 1.0, 1.0, 1.0, 1.0, 1.0, 1.0, 1.0, 1.0, 1.0, 1.0, 1.0, 1.0, 1.0, 1.0, 1.0, 1.0, 1.0, 1.0, 1.0, 1.0, 1.0, 1.0, 1.0, 1.0, 1.0, 1.0, 1.0, 1.0, 1.0, 1.0, 1.0, 1.0, 1.0, 1.0, 1.0, 1.0, 1.0, 1.0, 1.0, 1.0, 1.0, 1.0, 1.0, 1.0, 1.0, 1.0, 1.0, 1.0, 1.0, 1.0, 1.0, 1.0, 1.0, 1.0, 1.0, 1.0, 1.0, 1.0, 1.0, 1.0, 1.0, 1.0, 1.0, 1.0, 1.0, 1.0, 1.0, 1.0, 1.0, 1.0, 1.0, 1.0, 1.0, 1.0, 1.0, 1.0, 1.0, 1.0, 1.0, 1.0, 1.0, 1.0, 1.0, 1.0, 1.0, 1.0, 1.0, 1.0, 1.0, 1.0, 1.0, 1.0, 1.0, 1.0, 1.0, 1.0, 1.0, 1.0, 1.0, 1.0, 1.0, 1.0, 1.0, 1.0, 1.0, 1.0, 1.0, 1.0, 1.0, 1.0, 1.0, 1.0, 1.0, 1.0, 1.0, 1.0, 1.0, 1.0, 1.0, 1.0, 1.0, 1.0, 1.0, 1.0, 1.0, 1.0, 1.0, 1.0, 1.0, 1.0, 1.0, 1.0, 1.0, 1.0, 1.0, 1.0, 1.0, 1.0, 1.0, 1.0, 1.0, 1.0, 1.0, 1.0, 1.0, 1.0, 1.0, 1.0, 1.0, 1.0, 1.0, 1.0, 1.0, 1.0, 1.0, 1.0, 1.0, 1.0, 1.0, 1.0, 1.0, 1.0, 1.0, 1.0, 1.0, 1.0, 1.0, 1.0, 1.0, 1.0, 1.0, 1.0, 1.0, 1.0, 1.0, 1.0, 1.0, 1.0, 1.0, 1.0, 1.0, 1.0, 1.0, 1.0, 1.0, 1.0, 1.0, 1.0, 1.0, 1.0, 1.0, 1.0, 1.0, 1.0, 1.0, 1.0, 1.0, 1.0, 1.0, 1.0, 1.0, 1.0, 1.0, 1.0, 1.0, 1.0, 1.0, 1.0, 1.0, 1.0, 1.0, 1.0, 1.0, 1.0, 1.0, 1.0, 1.0, 1.0, 1.0, 1.0, 1.0, 1.0, 1.0, 1.0, 1.0, 1.0, 1.0, 1.0, 1.0, 1.0, 1.0, 1.0, 1.0, 1.0, 1.0, 1.0, 1.0, 1.0, 1.0, 1.0, 1.0, 1.0, 1.0, 1.0, 1.0, 1.0, 1.0, 1.0, 1.0, 1.0, 1.0, 1.0, 1.0, 1.0, 1.0, 1.0, 1.0, 1.0, 1.0, 1.0, 1.0, 1.0, 1.0, 1.0, 1.0, 1.0, 1.0, 1.0, 1.0, 1.0, 1.0, 1.0, 1.0, 1.0, 1.0, 1.0, 1.0, 1.0, 1.0, 1.0, 1.0, 1.0, 1.0, 1.0, 1.0, 1.0, 1.0, 1.0, 1.0, 1.0, 1.0, 1.0, 1.0, 1.0, 1.0, 1.0, 1.0, 1.0, 1.0, 1.0, 1.0, 1.0, 1.0, 1.0, 1.0, 1.0, 1.0, 1.0, 1.0, 1.0, 1.0, 1.0, 1.0, 1.0, 1.0, 1.0, 1.0, 1.0, 1.0, 1.0, 1.0, 1.0, 1.0, 1.0, 1.0, 1.0, 1.0, 1.0, 1.0, 1.0, 1.0, 1.0, 1.0, 1.0, 1.0, 1.0, 1.0, 1.0, 1.0, 1.0, 1.0, 1.0, 1.0, 1.0, 1.0, 1.0, 1.0, 1.0, 1.0, 1.0, 1.0, 1.0, 1.0, 1.0, 1.0, 1.0, 1.0, 1.0, 1.0, 1.0, 1.0, 1.0, 1.0, 1.0, 1.0, 1.0, 1.0, 1.0, 1.0, 1.0, 1.0, 1.0, 1.0, 1.0, 1.0, 1.0, 1.0, 1.0, 1.0, 1.0, 1.0, 1.0, 1.0, 1.0, 1.0, 1.0, 1.0, 1.0, 1.0, 1.0, 1.0, 1.0, 1.0, 1.0, 1.0, 1.0, 1.0, 1.0, 1.0, 1.0, 1.0, 1.0, 1.0, 1.0, 1.0, 1.0, 1.0, 1.0, 1.0, 1.0, 1.0, 1.0, 1.0, 1.0, 1.0, 1.0, 1.0, 1.0, 1.0, 1.0, 1.0, 1.0, 1.0, 1.0, 1.0, 1.0, 1.0, 1.0, 1.0, 1.0, 1.0, 1.0, 1.0, 1.0, 1.0, 1.0, 1.0, 1.0, 1.0, 1.0, 1.0, 1.0, 1.0, 1.0, 1.0, 1.0, 1.0, 1.0, 1.0, 1.0, 1.0, 1.0, 1.0, 1.0, 1.0, 1.0, 1.0, 1.0, 1.0, 1.0, 1.0, 1.0, 1.0, 1.0, 1.0, 1.0, 1.0, 1.0, 1.0, 1.0, 1.0, 1.0, 1.0, 1.0, 1.0, 1.0, 1.0, 1.0, 1.0, 1.0, 1.0, 1.0, 1.0, 1.0, 1.0, 1.0, 1.0, 1.0, 1.0, 1.0, 1.0, 1.0, 1.0, 1.0, 1.0, 1.0, 1.0, 1.0, 1.0, 1.0, 1.0, 1.0, 1.0, 1.0, 1.0, 1.0, 1.0, 1.0, 1.0, 1.0, 1.0, 1.0, 1.0, 1.0, 1.0, 1.0, 1.0, 1.0, 1.0, 1.0, 1.0, 1.0, 1.0, 1.0, 1.0, 1.0, 1.0, 1.0, 1.0, 1.0, 1.0, 1.0, 1.0, 1.0, 1.0, 1.0, 1.0, 1.0, 1.0, 1.0, 1.0, 1.0, 1.0, 1.0, 1.0, 1.0, 1.0, 1.0, 1.0, 1.0, 1.0, 1.0, 1.0, 1.0, 1.0, 1.0, 1.0, 1.0, 1.0, 1.0, 1.0, 1.0, 1.0, 1.0, 1.0, 1.0, 1.0, 1.0, 1.0, 1.0, 1.0, 1.0, 1.0, 1.0, 1.0, 1.0, 1.0, 1.0, 1.0, 1.0, 1.0, 1.0, 1.0, 1.0, 1.0, 1.0, 1.0, 1.0, 1.0, 1.0, 1.0, 1.0, 1.0, 1.0, 1.0, 1.0, 1.0, 1.0, 1.0, 1.0, 1.0, 1.0, 1.0, 1.0, 1.0, 1.0, 1.0, 1.0, 1.0, 1.0, 1.0, 1.0, 1.0, 1.0, 1.0, 1.0, 1.0, 1.0, 1.0, 1.0, 1.0, 1.0, 1.0, 1.0, 1.0, 1.0, 1.0, 1.0, 1.0, 1.0, 1.0, 1.0, 1.0, 1.0, 1.0, 1.0, 1.0, 1.0, 1.0, 1.0, 1.0, 1.0, 1.0, 1.0, 1.0, 1.0, 1.0, 1.0, 1.0, 1.0, 1.0, 1.0, 1.0, 1.0, 1.0, 1.0, 1.0, 1.0, 1.0, 1.0, 1.0, 1.0, 1.0, 1.0, 1.0, 1.0, 1.0, 1.0, 1.0, 1.0, 1.0, 1.0, 1.0, 1.0, 1.0, 1.0, 1.0, 1.0, 1.0, 1.0, 1.0, 1.0, 1.0, 1.0, 1.0, 1.0, 1.0, 1.0, 1.0, 1.0, 1.0, 1.0, 1.0, 1.0, 1.0, 1.0, 1.0, 1.0, 1.0, 1.0, 1.0, 1.0, 1.0, 1.0, 1.0, 1.0, 1.0, 1.0, 1.0, 1.0, 1.0, 1.0, 1.0, 1.0, 1.0, 1.0, 1.0, 1.0, 1.0, 1.0, 1.0, 1.0, 1.0, 1.0, 1.0, 1.0, 1.0, 1.0, 1.0, 1.0, 1.0, 1.0, 1.0, 1.0, 1.0, 1.0, 1.0, 1.0, 1.0, 1.0, 1.0, 1.0, 1.0, 1.0, 1.0, 1.0, 1.0, 1.0, 1.0, 1.0, 1.0, 1.0, 1.0, 1.0, 1.0, 1.0, 1.0, 1.0, 1.0, 1.0, 1.0, 1.0, 1.0, 1.0, 1.0, 1.0, 1.0, 1.0, 1.0, 1.0, 1.0, 1.0, 1.0, 1.0, 1.0, 1.0, 1.0, 1.0, 1.0, 1.0, 1.0, 1.0, 1.0, 1.0, 1.0, 1.0, 1.0, 1.0, 1.0, 1.0, 1.0, 1.0, 1.0, 1.0, 1.0, 1.0, 1.0, 1.0, 1.0, 1.0, 1.0, 1.0, 1.0, 1.0, 1.0, 1.0, 1.0, 1.0, 1.0, 1.0, 1.0, 1.0, 1.0, 1.0, 1.0, 1.0, 1.0, 1.0, 1.0, 1.0, 1.0, 1.0, 1.0, 1.0, 1.0, 1.0, 1.0, 1.0, 1.0, 1.0, 1.0, 1.0, 1.0, 1.0, 1.0, 1.0, 1.0, 1.0, 1.0, 1.0, 1.0, 1.0, 1.0, 1.0, 1.0, 1.0, 1.0, 1.0, 1.0, 1.0, 1.0, 1.0, 1.0, 1.0, 1.0, 1.0, 1.0, 1.0, 1.0, 1.0, 1.0, 1.0, 1.0, 1.0, 1.0, 1.0, 1.0, 1.0, 1.0, 1.0, 1.0, 1.0, 1.0, 1.0, 1.0, 1.0, 1.0, 1.0, 1.0, 1.0, 1.0, 1.0, 1.0, 1.0, 1.0, 1.0, 1.0, 1.0, 1.0, 1.0, 1.0, 1.0, 1.0, 1.0, 1.0, 1.0, 1.0, 1.0, 1.0, 1.0, 1.0, 1.0, 1.0, 1.0, 1.0, 1.0, 1.0, 1.0, 1.0, 1.0, 1.0, 1.0, 1.0, 1.0, 1.0, 1.0, 1.0, 1.0, 1.0, 1.0, 1.0, 1.0, 1.0, 1.0, 1.0, 1.0, 1.0, 1.0, 1.0, 1.0, 1.0, 1.0, 1.0, 1.0, 1.0, 1.0, 1.0, 1.0, 1.0, 1.0, 1.0, 1.0, 1.0, 1.0, 1.0, 1.0, 1.0, 1.0, 1.0, 1.0, 1.0, 1.0, 1.0, 1.0, 1.0, 1.0, 1.0, 1.0, 1.0, 1.0, 1.0, 1.0, 1.0, 1.0, 1.0, 1.0, 1.0, 1.0, 1.0, 1.0, 1.0, 1.0, 1.0, 1.0, 1.0, 1.0, 1.0, 1.0, 1.0, 1.0, 1.0, 1.0, 1.0, 1.0, 1.0, 1.0, 1.0, 1.0, 1.0, 1.0, 1.0, 1.0, 1.0, 1.0, 1.0, 1.0, 1.0, 1.0, 1.0, 1.0, 1.0, 1.0, 1.0, 1.0, 1.0, 1.0, 1.0, 1.0, 1.0, 1.0, 1.0, 1.0, 1.0, 1.0, 1.0, 1.0, 1.0, 1.0, 1.0, 1.0, 1.0, 1.0, 1.0, 1.0, 1.0, 1.0, 1.0, 1.0, 1.0, 1.0, 1.0, 1.0, 1.0, 1.0, 1.0, 1.0, 1.0, 1.0, 1.0, 1.0, 1.0, 1.0, 1.0, 1.0, 1.0, 1.0, 1.0, 1.0, 1.0, 1.0, 1.0, 1.0, 1.0, 1.0, 1.0, 1.0, 1.0, 1.0, 1.0, 1.0, 1.0, 1.0, 1.0, 1.0, 1.0, 1.0, 1.0, 1.0, 1.0, 1.0, 1.0, 1.0, 1.0, 1.0, 1.0, 1.0, 1.0, 1.0, 1.0, 1.0, 1.0, 1.0, 1.0, 1.0, 1.0, 1.0, 1.0, 1.0, 1.0, 1.0, 1.0, 1.0, 1.0, 1.0, 1.0, 1.0, 1.0, 1.0, 1.0, 1.0, 1.0, 1.0, 1.0, 1.0, 1.0, 1.0, 1.0, 1.0, 1.0, 1.0, 1.0, 1.0, 1.0, 1.0, 1.0, 1.0, 1.0, 1.0, 1.0, 1.0, 1.0, 1.0, 1.0, 1.0, 1.0, 1.0, 1.0, 1.0, 1.0, 1.0, 1.0, 1.0, 1.0, 1.0, 1.0, 1.0, 1.0, 1.0, 1.0, 1.0, 1.0, 1.0, 1.0, 1.0, 1.0, 1.0, 1.0, 1.0, 1.0, 1.0, 1.0, 1.0, 1.0, 1.0, 1.0, 1.0, 1.0, 1.0, 1.0, 1.0, 1.0, 1.0, 1.0, 1.0, 1.0, 1.0, 1.0, 1.0, 1.0, 1.0, 1.0, 1.0, 1.0, 1.0, 1.0, 1.0, 1.0, 1.0, 1.0, 1.0, 1.0, 1.0, 1.0, 1.0, 1.0, 1.0, 1.0, 1.0, 1.0, 1.0, 1.0, 1.0, 1.0, 1.0, 1.0, 1.0, 1.0, 1.0, 1.0, 1.0, 1.0, 1.0, 1.0, 1.0, 1.0, 1.0, 1.0, 1.0, 1.0, 1.0, 1.0, 1.0, 1.0, 1.0, 1.0, 1.0, 1.0, 1.0, 1.0, 1.0, 1.0, 1.0, 1.0, 1.0, 1.0, 1.0, 1.0, 1.0, 1.0, 1.0, 1.0, 1.0, 1.0, 1.0, 1.0, 1.0, 1.0, 1.0, 1.0, 1.0, 1.0, 1.0, 1.0, 1.0, 1.0, 1.0, 1.0, 1.0, 1.0, 1.0, 1.0, 1.0, 1.0, 1.0, 1.0, 1.0, 1.0, 1.0, 1.0, 1.0, 1.0, 1.0, 1.0, 1.0, 1.0, 1.0, 1.0, 1.0, 1.0, 1.0, 1.0, 1.0, 1.0, 1.0, 1.0, 1.0, 1.0, 1.0, 1.0, 1.0, 1.0, 1.0, 1.0, 1.0, 1.0, 1.0, 1.0, 1.0, 1.0, 1.0, 1.0, 1.0, 1.0, 1.0, 1.0, 1.0, 1.0, 1.0, 1.0, 1.0, 1.0, 1.0, 1.0, 1.0, 1.0, 1.0, 1.0, 1.0, 1.0, 1.0, 1.0, 1.0, 1.0, 1.0, 1.0, 1.0, 1.0, 1.0, 1.0, 1.0, 1.0, 1.0, 1.0, 1.0, 1.0, 1.0, 1.0, 1.0, 1.0, 1.0, 1.0, 1.0, 1.0, 1.0, 1.0, 1.0, 1.0, 1.0, 1.0, 1.0, 1.0, 1.0, 1.0, 1.0, 1.0, 1.0, 1.0, 1.0, 1.0, 1.0, 1.0, 1.0, 1.0, 1.0, 1.0, 1.0, 1.0, 1.0, 1.0, 1.0, 1.0, 1.0, 1.0, 1.0, 1.0, 1.0, 1.0, 1.0, 1.0, 1.0, 1.0, 1.0, 1.0, 1.0, 1.0, 1.0, 1.0, 1.0, 1.0, 1.0, 1.0, 1.0, 1.0, 1.0, 1.0, 1.0, 1.0, 1.0, 1.0, 1.0, 1.0, 1.0, 1.0, 1.0, 1.0, 1.0, 1.0, 1.0, 1.0, 1.0, 1.0, 1.0, 1.0, 1.0, 1.0, 1.0, 1.0, 1.0, 1.0, 1.0, 1.0, 1.0, 1.0, 1.0, 1.0, 1.0, 1.0, 1.0, 1.0, 1.0, 1.0, 1.0, 1.0, 1.0, 1.0, 1.0, 1.0, 1.0, 1.0, 1.0, 1.0, 1.0, 1.0, 1.0, 1.0, 1.0, 1.0, 1.0, 1.0, 1.0, 1.0, 1.0, 1.0, 1.0, 1.0, 1.0, 1.0, 1.0, 1.0, 1.0, 1.0, 1.0, 1.0, 1.0, 1.0, 1.0, 1.0, 1.0, 1.0, 1.0, 1.0, 1.0, 1.0, 1.0, 1.0, 1.0, 1.0, 1.0, 1.0, 1.0, 1.0, 1.0, 1.0, 1.0, 1.0, 1.0, 1.0, 1.0, 1.0, 1.0, 1.0, 1.0, 1.0, 1.0, 1.0, 1.0, 1.0, 1.0, 1.0, 1.0, 1.0, 1.0, 1.0, 1.0, 1.0, 1.0, 1.0, 1.0, 1.0, 1.0, 1.0, 1.0, 1.0, 1.0, 1.0, 1.0, 1.0, 1.0, 1.0, 1.0, 1.0, 1.0, 1.0, 1.0, 1.0, 1.0, 1.0, 1.0, 1.0, 1.0, 1.0, 1.0, 1.0, 1.0, 1.0, 1.0, 1.0, 1.0, 1.0, 1.0, 1.0, 1.0, 1.0, 1.0, 1.0, 1.0, 1.0, 1.0, 1.0, 1.0, 1.0, 1.0, 1.0, 1.0, 1.0, 1.0, 1.0, 1.0, 1.0, 1.0, 1.0, 1.0, 1.0, 1.0, 1.0, 1.0, 1.0, 1.0, 1.0, 1.0, 1.0, 1.0, 1.0, 1.0, 1.0, 1.0, 1.0, 1.0, 1.0, 1.0, 1.0, 1.0, 1.0, 1.0, 1.0, 1.0, 1.0, 1.0, 1.0, 1.0, 1.0, 1.0, 1.0, 1.0, 1.0, 1.0, 1.0, 1.0, 1.0, 1.0, 1.0, 1.0, 1.0, 1.0, 1.0, 1.0, 1.0, 1.0, 1.0, 1.0, 1.0, 1.0, 1.0, 1.0, 1.0, 1.0, 1.0, 1.0, 1.0, 1.0, 1.0, 1.0, 1.0, 1.0, 1.0, 1.0, 1.0, 1.0, 1.0, 1.0, 1.0, 1.0, 1.0, 1.0, 1.0, 1.0, 1.0, 1.0, 1.0, 1.0, 1.0, 1.0, 1.0, 1.0, 1.0, 1.0, 1.0, 1.0, 1.0, 1.0, 1.0, 1.0, 1.0, 1.0, 1.0, 1.0, 1.0, 1.0, 1.0, 1.0, 1.0, 1.0, 1.0, 1.0, 1.0, 1.0, 1.0, 1.0, 1.0, 1.0, 1.0, 1.0, 1.0, 1.0, 1.0, 1.0, 1.0, 1.0, 1.0, 1.0, 1.0, 1.0, 1.0, 1.0, 1.0, 1.0, 1.0, 1.0, 1.0, 1.0, 1.0, 1.0, 1.0, 1.0, 1.0, 1.0, 1.0, 1.0, 1.0, 1.0, 1.0, 1.0, 1.0, 1.0, 1.0, 1.0, 1.0, 1.0, 1.0, 1.0, 1.0, 1.0, 1.0, 1.0, 1.0, 1.0, 1.0, 1.0, 1.0, 1.0, 1.0, 1.0, 1.0, 1.0, 1.0, 1.0, 1.0, 1.0, 1.0, 1.0, 1.0, 1.0, 1.0, 1.0, 1.0, 1.0, 1.0, 1.0, 1.0, 1.0, 1.0, 1.0, 1.0, 1.0, 1.0, 1.0, 1.0, 1.0, 1.0, 1.0, 1.0, 1.0, 1.0, 1.0, 1.0, 1.0, 1.0, 1.0, 1.0, 1.0, 1.0, 1.0, 1.0, 1.0, 1.0, 1.0, 1.0, 1.0, 1.0, 1.0, 1.0, 1.0, 1.0, 1.0, 1.0, 1.0, 1.0, 1.0, 1.0, 1.0, 1.0, 1.0, 1.0, 1.0, 1.0, 1.0, 1.0, 1.0, 1.0, 1.0, 1.0, 1.0, 1.0, 1.0, 1.0, 1.0, 1.0, 1.0, 1.0, 1.0, 1.0, 1.0, 1.0, 1.0, 1.0, 1.0, 1.0, 1.0, 1.0, 1.0, 1.0, 1.0, 1.0, 1.0, 1.0, 1.0, 1.0, 1.0, 1.0, 1.0, 1.0, 1.0, 1.0, 1.0, 1.0, 1.0, 1.0, 1.0, 1.0, 1.0, 1.0, 1.0, 1.0, 1.0, 1.0, 1.0, 1.0, 1.0, 1.0, 1.0, 1.0, 1.0, 1.0, 1.0, 1.0, 1.0, 1.0, 1.0, 1.0, 1.0, 1.0, 1.0, 1.0, 1.0, 1.0, 1.0, 1.0, 1.0, 1.0, 1.0, 1.0, 1.0, 1.0, 1.0, 1.0, 1.0, 1.0, 1.0, 1.0, 1.0, 1.0, 1.0, 1.0, 1.0, 1.0, 1.0, 1.0, 1.0, 1.0, 1.0, 1.0, 1.0, 1.0, 1.0, 1.0, 1.0, 1.0, 1.0, 1.0, 1.0, 1.0, 1.0, 1.0, 1.0, 1.0, 1.0, 1.0, 1.0, 1.0, 1.0, 1.0, 1.0, 1.0, 1.0, 1.0, 1.0, 1.0, 1.0, 1.0, 1.0, 1.0, 1.0, 1.0, 1.0, 1.0, 1.0, 1.0, 1.0, 1.0, 1.0, 1.0, 1.0, 1.0, 1.0, 1.0, 1.0, 1.0, 1.0, 1.0, 1.0, 1.0, 1.0, 1.0, 1.0, 1.0, 1.0, 1.0, 1.0, 1.0, 1.0, 1.0, 1.0, 1.0, 1.0, 1.0, 1.0, 1.0, 1.0, 1.0, 1.0, 1.0, 1.0, 1.0, 1.0, 1.0, 1.0, 1.0, 1.0, 1.0, 1.0, 1.0, 1.0, 1.0, 1.0, 1.0, 1.0, 1.0, 1.0, 1.0, 1.0, 1.0, 1.0, 1.0, 1.0, 1.0, 1.0, 1.0, 1.0, 1.0, 1.0, 1.0, 1.0, 1.0, 1.0, 1.0, 1.0, 1.0, 1.0, 1.0, 1.0, 1.0, 1.0, 1.0, 1.0, 1.0, 1.0, 1.0, 1.0, 1.0, 1.0, 1.0, 1.0, 1.0, 1.0, 1.0, 1.0, 1.0, 1.0, 1.0, 1.0, 1.0, 1.0, 1.0, 1.0, 1.0, 1.0, 1.0, 1.0, 1.0, 1.0, 1.0, 1.0, 1.0, 1.0, 1.0, 1.0, 1.0, 1.0, 1.0, 1.0, 1.0, 1.0, 1.0, 1.0, 1.0, 1.0, 1.0, 1.0, 1.0, 1.0, 1.0, 1.0, 1.0, 1.0, 1.0, 1.0, 1.0, 1.0, 1.0, 1.0, 1.0, 1.0, 1.0, 1.0, 1.0, 1.0, 1.0, 1.0, 1.0, 1.0, 1.0, 1.0, 1.0, 1.0, 1.0, 1.0, 1.0, 1.0, 1.0, 1.0, 1.0, 1.0, 1.0, 1.0, 1.0, 1.0, 1.0, 1.0, 1.0, 1.0, 1.0, 1.0, 1.0, 1.0, 1.0, 1.0, 1.0, 1.0, 1.0, 1.0, 1.0, 1.0, 1.0, 1.0, 1.0, 1.0, 1.0, 1.0, 1.0, 1.0, 1.0, 1.0, 1.0, 1.0, 1.0, 1.0, 1.0, 1.0, 1.0, 1.0, 1.0, 1.0, 1.0, 1.0, 1.0, 1.0, 1.0, 1.0, 1.0, 1.0, 1.0, 1.0, 1.0, 1.0, 1.0, 1.0, 1.0, 1.0, 1.0, 1.0, 1.0, 1.0, 1.0, 1.0, 1.0, 1.0, 1.0, 1.0, 1.0, 1.0, 1.0, 1.0, 1.0, 1.0, 1.0, 1.0, 1.0, 1.0, 1.0, 1.0, 1.0, 1.0, 1.0, 1.0, 1.0, 1.0, 1.0, 1.0, 1.0, 1.0, 1.0, 1.0, 1.0, 1.0, 1.0, 1.0, 1.0, 1.0, 1.0, 1.0, 1.0, 1.0, 1.0, 1.0, 1.0, 1.0, 1.0, 1.0, 1.0, 1.0, 1.0, 1.0, 1.0, 1.0, 1.0, 1.0, 1.0, 1.0, 1.0, 1.0, 1.0, 1.0, 1.0, 1.0, 1.0, 1.0, 1.0, 1.0, 1.0, 1.0, 1.0, 1.0, 1.0, 1.0, 1.0, 1.0, 1.0, 1.0, 1.0, 1.0, 1.0, 1.0, 1.0, 1.0, 1.0, 1.0, 1.0, 1.0, 1.0, 1.0, 1.0, 1.0, 1.0, 1.0, 1.0, 1.0, 1.0, 1.0, 1.0, 1.0, 1.0, 1.0, 1.0, 1.0, 1.0, 1.0, 1.0, 1.0, 1.0, 1.0, 1.0, 1.0, 1.0, 1.0, 1.0, 1.0, 1.0, 1.0, 1.0, 1.0, 1.0, 1.0, 1.0, 1.0, 1.0, 1.0, 1.0, 1.0, 1.0, 1.0, 1.0, 1.0, 1.0, 1.0, 1.0, 1.0, 1.0, 1.0, 1.0, 1.0, 1.0, 1.0, 1.0, 1.0, 1.0, 1.0, 1.0, 1.0, 1.0, 1.0, 1.0, 1.0, 1.0, 1.0, 1.0, 1.0, 1.0, 1.0, 1.0, 1.0, 1.0, 1.0, 1.0, 1.0, 1.0, 1.0, 1.0, 1.0, 1.0, 1.0, 1.0, 1.0, 1.0, 1.0, 1.0, 1.0, 1.0, 1.0, 1.0, 1.0, 1.0, 1.0, 1.0, 1.0, 1.0, 1.0, 1.0, 1.0, 1.0, 1.0, 1.0, 1.0, 1.0, 1.0, 1.0, 1.0, 1.0, 1.0, 1.0, 1.0, 1.0, 1.0, 1.0, 1.0, 1.0, 1.0, 1.0, 1.0, 1.0, 1.0, 1.0, 1.0, 1.0, 1.0, 1.0, 1.0, 1.0, 1.0, 1.0, 1.0, 1.0, 1.0, 1.0, 1.0, 1.0, 1.0, 1.0, 1.0, 1.0, 1.0, 1.0, 1.0, 1.0, 1.0, 1.0, 1.0, 1.0, 1.0, 1.0, 1.0, 1.0, 1.0, 1.0, 1.0, 1.0, 1.0, 1.0, 1.0, 1.0, 1.0, 1.0, 1.0, 1.0, 1.0, 1.0, 1.0, 1.0, 1.0, 1.0, 1.0, 1.0, 1.0, 1.0, 1.0, 1.0, 1.0, 1.0, 1.0, 1.0, 1.0, 1.0, 1.0, 1.0, 1.0, 1.0, 1.0, 1.0, 1.0, 1.0, 1.0, 1.0, 1.0, 1.0, 1.0, 1.0, 1.0, 1.0, 1.0, 1.0, 1.0, 1.0, 1.0, 1.0, 1.0, 1.0, 1.0, 1.0, 1.0, 1.0, 1.0, 1.0, 1.0, 1.0, 1.0, 1.0, 1.0, 1.0, 1.0, 1.0, 1.0, 1.0, 1.0, 1.0, 1.0, 1.0, 1.0, 1.0, 1.0, 1.0, 1.0, 1.0, 1.0, 1.0, 1.0, 1.0, 1.0, 1.0, 1.0, 1.0, 1.0, 1.0, 1.0, 1.0, 1.0, 1.0, 1.0, 1.0, 1.0, 1.0, 1.0, 1.0, 1.0, 1.0, 1.0, 1.0, 1.0, 1.0, 1.0, 1.0, 1.0, 1.0, 1.0, 1.0, 1.0, 1.0, 1.0, 1.0, 1.0, 1.0, 1.0, 1.0, 1.0, 1.0, 1.0, 1.0])
me_cylinder_000.use_remesh_preserve_volume = False
me_cylinder_000.use_remesh_preserve_attributes = False
me_cylinder_000.use_mirror_vertex_groups = False
me_cylinder_000.auto_texspace = False
me_cylinder_000.update()
me_cylinder_000.normals_split_custom_set([tuple(v) for v in zip(*[iter([-0.3165, -0.6402, 0.7, -0.3165, -0.6402, 0.7, -0.3165, -0.6402, 0.7, -0.3165, -0.6402, 0.7, -0.3165, -0.6402, 0.7, -0.3165, -0.6402, 0.7, -0.3165, -0.6402, 0.7, -0.3165, -0.6402, 0.7, 0.9076, -0.3667, 0.2045, 0.9076, -0.3667, 0.2045, 0.9076, -0.3667, 0.2045, 0.9076, -0.3667, 0.2045, 0.1806, 0.6827, 0.708, 0.1806, 0.6827, 0.708, 0.1806, 0.6827, 0.708, 0.1806, 0.6827, 0.708, 0.8909, -0.4335, 0.1358, 0.8909, -0.4335, 0.1358, 0.8909, -0.4335, 0.1358, 0.8909, -0.4335, 0.1358, 0.8288, 0.4235, -0.3658, 0.8288, 0.4235, -0.3658, 0.8288, 0.4235, -0.3658, 0.8288, 0.4235, -0.3658, 0.4872, 0.8685, -0.09194, 0.4872, 0.8685, -0.09194, 0.4872, 0.8685, -0.09194, 0.4872, 0.8685, -0.09194, -0.1443, 0.7819, 0.6065, -0.1443, 0.7819, 0.6065, -0.1443, 0.7819, 0.6065, -0.1443, 0.7819, 0.6065, -0.8103, 0.5844, 0.04438, -0.8103, 0.5844, 0.04438, -0.8103, 0.5844, 0.04438, -0.8103, 0.5844, 0.04438, 0.03682, -0.7596, -0.6494, 0.03682, -0.7596, -0.6494, 0.03682, -0.7596, -0.6494, 0.03682, -0.7596, -0.6494, 0.757, 0.1553, -0.6346, 0.757, 0.1553, -0.6346, 0.757, 0.1553, -0.6346, 0.757, 0.1553, -0.6346, 0.04901, 0.9898, -0.1336, 0.04901, 0.9898, -0.1336, 0.04901, 0.9898, -0.1336, 0.04901, 0.9898, -0.1336, -0.388, 0.8129, -0.4343, -0.388, 0.8129, -0.4343, -0.388, 0.8129, -0.4343, -0.388, 0.8129, -0.4343, -0.9099, 0.1726, -0.3773, -0.9099, 0.1726, -0.3773, -0.9099, 0.1726, -0.3773, -0.9099, 0.1726, -0.3773, -0.4584, -0.5167, -0.7231, -0.4584, -0.5167, -0.7231, -0.4584, -0.5167, -0.7231, -0.4584, -0.5167, -0.7231, 0.3944, -0.01285, -0.9188, 0.3944, -0.01285, -0.9188, 0.3944, -0.01285, -0.9188, 0.3944, -0.01285, -0.9188, 0.9888, -0.1005, 0.11, 0.9888, -0.1005, 0.11, 0.9888, -0.1005, 0.11, 0.9888, -0.1005, 0.11, 0.2788, 0.6524, 0.7048, 0.2788, 0.6524, 0.7048, 0.2788, 0.6524, 0.7048, 0.2788, 0.6524, 0.7048, -0.4477, 0.5539, -0.7019, -0.4477, 0.5539, -0.7019, -0.4477, 0.5539, -0.7019, -0.4477, 0.5539, -0.7019, -0.1438, 0.1791, -0.9733, -0.1438, 0.1791, -0.9733, -0.1438, 0.1791, -0.9733, -0.1438, 0.1791, -0.9733, 0.9192, -0.3646, -0.1487, 0.9192, -0.3646, -0.1487, 0.9192, -0.3646, -0.1487, 0.9192, -0.3646, -0.1487, -0.1757, 0.7004, 0.6918, -0.1757, 0.7004, 0.6918, -0.1757, 0.7004, 0.6918, -0.1757, 0.7004, 0.6918, -0.8822, 0.4106, 0.2303, -0.8822, 0.4106, 0.2303, -0.8822, 0.4106, 0.2303, -0.8822, 0.4106, 0.2303, 0.0948, -0.7601, -0.6428, 0.0948, -0.7601, -0.6428, 0.0948, -0.7601, -0.6428, 0.0948, -0.7601, -0.6428, 0.9805, -0.06295, 0.1864, 0.9805, -0.06295, 0.1864, 0.9805, -0.06295, 0.1864, 0.9805, -0.06295, 0.1864, 0.3783, 0.6109, 0.6955, 0.3783, 0.6109, 0.6955, 0.3783, 0.6109, 0.6955, 0.3783, 0.6109, 0.6955, -0.9828, -0.006041, -0.1847, -0.9828, -0.006041, -0.1847, -0.9828, -0.006041, -0.1847, -0.9828, -0.006041, -0.1847, -0.4938, -0.6131, -0.6167, -0.4938, -0.6131, -0.6167, -0.4938, -0.6131, -0.6167, -0.4938, -0.6131, -0.6167, 0.8828, -0.4349, -0.1775, 0.8828, -0.4349, -0.1775, 0.8828, -0.4349, -0.1775, 0.8828, -0.4349, -0.1775, -0.1802, 0.7077, 0.6832, -0.1802, 0.7077, 0.6832, -0.1802, 0.7077, 0.6832, -0.1802, 0.7077, 0.6832, -0.8796, 0.43, 0.2036, -0.8796, 0.43, 0.2036, -0.8796, 0.43, 0.2036, -0.8796, 0.43, 0.2036, 0.1498, -0.7683, -0.6224, 0.1498, -0.7683, -0.6224, 0.1498, -0.7683, -0.6224, 0.1498, -0.7683, -0.6224, 0.9789, -0.08547, 0.1857, 0.9789, -0.08547, 0.1857, 0.9789, -0.08547, 0.1857, 0.9789, -0.08547, 0.1857, 0.4179, 0.5891, 0.6916, 0.4179, 0.5891, 0.6916, 0.4179, 0.5891, 0.6916, 0.4179, 0.5891, 0.6916, -0.1337, 0.7191, 0.6819, -0.1337, 0.7191, 0.6819, -0.1337, 0.7191, 0.6819, -0.1337, 0.7191, 0.6819, -0.9787, 0.02021, -0.2041, -0.9787, 0.02021, -0.2041, -0.9787, 0.02021, -0.2041, -0.9787, 0.02021, -0.2041, -0.9052, 0.4079, 0.1197, -0.9052, 0.4079, 0.1197, -0.9052, 0.4079, 0.1197, -0.9052, 0.4079, 0.1197, -0.4982, -0.6041, -0.6219, -0.4982, -0.6041, -0.6219, -0.4982, -0.6041, -0.6219, -0.4982, -0.6041, -0.6219, 0.1248, -0.7602, -0.6375, 0.1248, -0.7602, -0.6375, 0.1248, -0.7602, -0.6375, 0.1248, -0.7602, -0.6375, 0.8958, -0.4197, -0.1461, 0.8958, -0.4197, -0.1461, 0.8958, -0.4197, -0.1461, 0.8958, -0.4197, -0.1461, 0.6783, -0.6954, 0.2375, 0.6783, -0.6954, 0.2375, 0.6783, -0.6954, 0.2375, 0.6783, -0.6954, 0.2375, -0.1372, 0.322, 0.9368, -0.1372, 0.322, 0.9368, -0.1372, 0.322, 0.9368, -0.1372, 0.322, 0.9368, -0.9773, 0.1112, -0.1804, -0.9773, 0.1112, -0.1804, -0.9773, 0.1112, -0.1804, -0.9773, 0.1112, -0.1804, -0.4498, -0.6058, -0.6563, -0.4498, -0.6058, -0.6563, -0.4498, -0.6058, -0.6563, -0.4498, -0.6058, -0.6563, 0.7444, -0.4218, 0.5176, 0.7444, -0.4218, 0.5176, 0.7444, -0.4218, 0.5176, 0.7444, -0.4218, 0.5176, 0.7757, 0.6121, -0.1537, 0.7757, 0.6121, -0.1537, 0.7757, 0.6121, -0.1537, 0.7757, 0.6121, -0.1537, 0.2043, 0.1977, 0.9587, 0.2043, 0.1977, 0.9587, 0.2043, 0.1977, 0.9587, 0.2043, 0.1977, 0.9587, -0.9908, -0.07684, 0.111, -0.9908, -0.07684, 0.111, -0.9908, -0.07684, 0.111, -0.9908, -0.07684, 0.111, -0.4237, -0.8627, -0.2762, -0.4237, -0.8627, -0.2762, -0.4237, -0.8627, -0.2762, -0.4237, -0.8627, -0.2762, 0.6282, 0.002344, -0.778, 0.6282, 0.002344, -0.778, 0.6282, 0.002344, -0.778, 0.6282, 0.002344, -0.778, -0.2813, 0.9407, -0.1895, -0.2813, 0.9407, -0.1895, -0.2813, 0.9407, -0.1895, -0.2813, 0.9407, -0.1895, -0.9443, 0.1157, 0.3082, -0.9443, 0.1157, 0.3082, -0.9443, 0.1157, 0.3082, -0.9443, 0.1157, 0.3082, -0.07784, -0.9687, -0.2356, -0.07784, -0.9687, -0.2356, -0.07784, -0.9687, -0.2356, -0.07784, -0.9687, -0.2356, -0.4371, 0.2965, -0.8491, -0.4371, 0.2965, -0.8491, -0.4371, 0.2965, -0.8491, -0.4371, 0.2965, -0.8491, -0.07006, 0.3184, -0.9454, -0.07006, 0.3184, -0.9454, -0.07006, 0.3184, -0.9454, -0.07006, 0.3184, -0.9454, 0.07253, -0.3347, -0.9395, 0.07253, -0.3347, -0.9395, 0.07253, -0.3347, -0.9395, 0.07253, -0.3347, -0.9395, -0.07669, 0.2901, -0.9539, -0.07669, 0.2901, -0.9539, -0.07669, 0.2901, -0.9539, -0.07669, 0.2901, -0.9539, -0.0697, 0.2617, -0.9626, -0.0697, 0.2617, -0.9626, -0.0697, 0.2617, -0.9626, -0.0697, 0.2617, -0.9626, -0.2026, 0.9387, -0.279, -0.2026, 0.9387, -0.279, -0.2026, 0.9387, -0.279, -0.2026, 0.9387, -0.279, 0.03055, -0.2955, -0.9549, 0.03055, -0.2955, -0.9549, 0.03055, -0.2955, -0.9549, 0.03055, -0.2955, -0.9549, 0.07991, -0.3264, -0.9418, 0.07991, -0.3264, -0.9418, 0.07991, -0.3264, -0.9418, 0.07991, -0.3264, -0.9418, -0.2352, 0.9507, -0.2023, -0.2352, 0.9507, -0.2023, -0.2352, 0.9507, -0.2023, -0.2352, 0.9507, -0.2023, 0.1959, -0.936, -0.2926, 0.1959, -0.936, -0.2926, 0.1959, -0.936, -0.2926, 0.1959, -0.936, -0.2926, 0.4472, -0.1138, -0.8872, 0.4472, -0.1138, -0.8872, 0.4472, -0.1138, -0.8872, 0.4472, -0.1138, -0.8872, -0.1932, 0.9501, -0.2449, -0.1932, 0.9501, -0.2449, -0.1932, 0.9501, -0.2449, -0.1932, 0.9501, -0.2449, -0.8102, 0.2135, -0.5459, -0.8102, 0.2135, -0.5459, -0.8102, 0.2135, -0.5459, -0.8102, 0.2135, -0.5459, -0.1849, 0.9504, 0.25, -0.1849, 0.9504, 0.25, -0.1849, 0.9504, 0.25, -0.1849, 0.9504, 0.25, -0.2225, 0.9593, 0.1737, -0.2225, 0.9593, 0.1737, -0.2225, 0.9593, 0.1737, -0.2225, 0.9593, 0.1737, 0.2267, -0.9267, -0.2997, 0.2267, -0.9267, -0.2997, 0.2267, -0.9267, -0.2997, 0.2267, -0.9267, -0.2997, 0.1605, -0.9644, -0.2102, 0.1605, -0.9644, -0.2102, 0.1605, -0.9644, -0.2102, 0.1605, -0.9644, -0.2102, 0.4116, 0.2484, -0.8768, 0.4116, 0.2484, -0.8768, 0.4116, 0.2484, -0.8768, 0.4116, 0.2484, -0.8768, 0.3499, 0.9222, 0.1646, 0.3499, 0.9222, 0.1646, 0.3499, 0.9222, 0.1646, 0.3499, 0.9222, 0.1646, -0.801, 0.4448, -0.4007, -0.801, 0.4448, -0.4007, -0.801, 0.4448, -0.4007, -0.801, 0.4448, -0.4007, -0.7639, -0.3586, -0.5366, -0.7639, -0.3586, -0.5366, -0.7639, -0.3586, -0.5366, -0.7639, -0.3586, -0.5366, -0.8307, 0.5297, -0.1716, -0.8307, 0.5297, -0.1716, -0.8307, 0.5297, -0.1716, -0.8307, 0.5297, -0.1716, -0.172, 0.9572, 0.2328, -0.172, 0.9572, 0.2328, -0.172, 0.9572, 0.2328, -0.172, 0.9572, 0.2328, 0.2234, -0.9296, 0.2932, 0.2234, -0.9296, 0.2932, 0.2234, -0.9296, 0.2932, 0.2234, -0.9296, 0.2932, 0.2551, -0.9204, 0.2963, 0.2551, -0.9204, 0.2963, 0.2551, -0.9204, 0.2963, 0.2551, -0.9204, 0.2963, 0.5041, -0.8551, 0.1212, 0.5041, -0.8551, 0.1212, 0.5041, -0.8551, 0.1212, 0.5041, -0.8551, 0.1212, -0.6332, -0.6497, -0.4207, -0.6332, -0.6497, -0.4207, -0.6332, -0.6497, -0.4207, -0.6332, -0.6497, -0.4207, 0.3257, 0.9167, -0.2317, 0.3257, 0.9167, -0.2317, 0.3257, 0.9167, -0.2317, 0.3257, 0.9167, -0.2317, 0.1168, 0.1847, -0.9758, 0.1168, 0.1847, -0.9758, 0.1168, 0.1847, -0.9758, 0.1168, 0.1847, -0.9758, -0.8136, 0.5405, 0.2143, -0.8136, 0.5405, 0.2143, -0.8136, 0.5405, 0.2143, -0.8136, 0.5405, 0.2143, -0.6692, -0.7303, -0.1374, -0.6692, -0.7303, -0.1374, -0.6692, -0.7303, -0.1374, -0.6692, -0.7303, -0.1374, 0.02125, 0.2347, 0.9718, 0.02125, 0.2347, 0.9718, 0.02125, 0.2347, 0.9718, 0.02125, 0.2347, 0.9718, 0.04063, 0.1299, 0.9907, 0.04063, 0.1299, 0.9907, 0.04063, 0.1299, 0.9907, 0.04063, 0.1299, 0.9907, 0.1839, -0.9586, 0.2172, 0.1839, -0.9586, 0.2172, 0.1839, -0.9586, 0.2172, 0.1839, -0.9586, 0.2172, 0.487, -0.859, -0.1578, 0.487, -0.859, -0.1578, 0.487, -0.859, -0.1578, 0.487, -0.859, -0.1578, 0.5521, -0.08972, 0.829, 0.5521, -0.08972, 0.829, 0.5521, -0.08972, 0.829, 0.5521, -0.08972, 0.829, -0.747, 0.4572, 0.4826, -0.747, 0.4572, 0.4826, -0.747, 0.4572, 0.4826, -0.747, 0.4572, 0.4826, 0.1939, -0.2908, -0.9369, 0.1939, -0.2908, -0.9369, 0.1939, -0.2908, -0.9369, 0.1939, -0.2908, -0.9369, 0.04128, 0.9969, -0.06696, 0.04128, 0.9969, -0.06696, 0.04128, 0.9969, -0.06696, 0.04128, 0.9969, -0.06696, 0.9961, 0.06327, -0.06177, 0.9961, 0.06327, -0.06177, 0.9961, 0.06327, -0.06177, 0.9961, 0.06327, -0.06177, 0.9961, 0.06327, -0.06177, 0.9961, 0.06327, -0.06177, 0.9961, 0.06327, -0.06177, 0.9961, 0.06327, -0.06177, -0.6434, -0.7273, 0.2389, -0.6434, -0.7273, 0.2389, -0.6434, -0.7273, 0.2389, -0.6434, -0.7273, 0.2389, 0.0165, 0.2783, 0.9603, 0.0165, 0.2783, 0.9603, 0.0165, 0.2783, 0.9603, 0.0165, 0.2783, 0.9603, -0.7435, 0.1088, 0.6598, -0.7435, 0.1088, 0.6598, -0.7435, 0.1088, 0.6598, -0.7435, 0.1088, 0.6598, 0.1605, -0.3138, 0.9358, 0.1605, -0.3138, 0.9358, 0.1605, -0.3138, 0.9358, 0.1605, -0.3138, 0.9358, 0.1693, -0.3055, 0.937, 0.1693, -0.3055, 0.937, 0.1693, -0.3055, 0.937, 0.1693, -0.3055, 0.937, 0.5149, 0.2721, 0.8129, 0.5149, 0.2721, 0.8129, 0.5149, 0.2721, 0.8129, 0.5149, 0.2721, 0.8129, -0.5762, -0.6366, 0.5126, -0.5762, -0.6366, 0.5126, -0.5762, -0.6366, 0.5126, -0.5762, -0.6366, 0.5126, 0.3297, -0.8919, -0.3095, 0.3297, -0.8919, -0.3095, 0.3297, -0.8919, -0.3095, 0.3297, -0.8919, -0.3095, 0.04631, 0.9987, 0.02308, 0.04631, 0.9987, 0.02308, 0.04631, 0.9987, 0.02308, 0.04631, 0.9987, 0.02308, -0.6839, -0.3436, 0.6436, -0.6839, -0.3436, 0.6436, -0.6839, -0.3436, 0.6436, -0.6839, -0.3436, 0.6436, 0.1361, -0.2756, 0.9516, 0.1361, -0.2756, 0.9516, 0.1361, -0.2756, 0.9516, 0.1361, -0.2756, 0.9516, 0.3634, -0.8846, 0.2921, 0.3634, -0.8846, 0.2921, 0.3634, -0.8846, 0.2921, 0.3634, -0.8846, 0.2921, 0.2638, 0.00439, 0.9646, 0.2638, 0.00439, 0.9646, 0.2638, 0.00439, 0.9646, 0.2638, 0.00439, 0.9646, 0.2976, -0.2673, 0.9165, 0.2976, -0.2673, 0.9165, 0.2976, -0.2673, 0.9165, 0.2976, -0.2673, 0.9165, 0.5367, -0.8392, -0.08719, 0.5367, -0.8392, -0.08719, 0.5367, -0.8392, -0.08719, 0.5367, -0.8392, -0.08719, 0.5367, -0.8392, -0.08719, 0.5367, -0.8392, -0.08719, 0.5367, -0.8392, -0.08719, 0.5367, -0.8392, -0.08719, -0.7879, -0.6151, 0.03087, -0.7879, -0.6151, 0.03087, -0.7879, -0.6151, 0.03087, -0.7879, -0.6151, 0.03087, 0.03133, -0.0851, 0.9959, 0.03133, -0.0851, 0.9959, 0.03133, -0.0851, 0.9959, 0.03133, -0.0851, 0.9959, -0.7917, -0.6074, -0.06603, -0.7917, -0.6074, -0.06603, -0.7917, -0.6074, -0.06603, -0.7917, -0.6074, -0.06603, -0.9128, 0.3322, 0.2376, -0.9128, 0.3322, 0.2376, -0.9128, 0.3322, 0.2376, -0.9128, 0.3322, 0.2376, -0.5149, 0.523, 0.6792, -0.5149, 0.523, 0.6792, -0.5149, 0.523, 0.6792, -0.5149, 0.523, 0.6792, 0.3054, 0.1335, 0.9428, 0.3054, 0.1335, 0.9428, 0.3054, 0.1335, 0.9428, 0.3054, 0.1335, 0.9428, 0.7674, 0.5618, 0.3091, 0.7674, 0.5618, 0.3091, 0.7674, 0.5618, 0.3091, 0.7674, 0.5618, 0.3091, -0.2174, -0.06172, -0.9741, -0.2174, -0.06172, -0.9741, -0.2174, -0.06172, -0.9741, -0.2174, -0.06172, -0.9741, -0.9214, 0.3594, -0.1477, -0.9214, 0.3594, -0.1477, -0.9214, 0.3594, -0.1477, -0.9214, 0.3594, -0.1477, -0.1152, 0.7428, 0.6595, -0.1152, 0.7428, 0.6595, -0.1152, 0.7428, 0.6595, -0.1152, 0.7428, 0.6595, 0.2105, 0.9445, 0.2522, 0.2105, 0.9445, 0.2522, 0.2105, 0.9445, 0.2522, 0.2105, 0.9445, 0.2522, 0.7413, 0.607, -0.2864, 0.7413, 0.607, -0.2864, 0.7413, 0.607, -0.2864, 0.7413, 0.607, -0.2864, 0.2232, 0.276, -0.9349, 0.2232, 0.276, -0.9349, 0.2232, 0.276, -0.9349, 0.2232, 0.276, -0.9349, -0.6614, 0.5368, -0.5238, -0.6614, 0.5368, -0.5238, -0.6614, 0.5368, -0.5238, -0.6614, 0.5368, -0.5238, -0.9018, -0.3913, 0.1836, -0.9018, -0.3913, 0.1836, -0.9018, -0.3913, 0.1836, -0.9018, -0.3913, 0.1836, -0.06204, -0.1276, 0.9899, -0.06204, -0.1276, 0.9899, -0.06204, -0.1276, 0.9899, -0.06204, -0.1276, 0.9899, 0.1906, 0.9739, -0.1233, 0.1906, 0.9739, -0.1233, 0.1906, 0.9739, -0.1233, 0.1906, 0.9739, -0.1233, -0.1726, 0.8376, -0.5182, -0.1726, 0.8376, -0.5182, -0.1726, 0.8376, -0.5182, -0.1726, 0.8376, -0.5182, -0.9094, -0.3691, -0.1919, -0.9094, -0.3691, -0.1919, -0.9094, -0.3691, -0.1919, -0.9094, -0.3691, -0.1919, 0.3641, 0.02714, 0.931, 0.3641, 0.02714, 0.931, 0.3641, 0.02714, 0.931, 0.3641, 0.02714, 0.931, 0.8985, 0.3334, 0.2855, 0.8985, 0.3334, 0.2855, 0.8985, 0.3334, 0.2855, 0.8985, 0.3334, 0.2855, -0.2704, -0.08111, -0.9593, -0.2704, -0.08111, -0.9593, -0.2704, -0.08111, -0.9593, -0.2704, -0.08111, -0.9593, -0.8709, -0.4177, 0.2589, -0.8709, -0.4177, 0.2589, -0.8709, -0.4177, 0.2589, -0.8709, -0.4177, 0.2589, -0.1583, -0.1736, 0.972, -0.1583, -0.1736, 0.972, -0.1583, -0.1736, 0.972, -0.1583, -0.1736, 0.972, 0.8756, 0.3709, -0.3095, 0.8756, 0.3709, -0.3095, 0.8756, 0.3709, -0.3095, 0.8756, 0.3709, -0.3095, 0.2927, 0.1458, -0.945, 0.2927, 0.1458, -0.945, 0.2927, 0.1458, -0.945, 0.2927, 0.1458, -0.945, -0.8819, -0.3868, -0.2695, -0.8819, -0.3868, -0.2695, -0.8819, -0.3868, -0.2695, -0.8819, -0.3868, -0.2695, 0.3655, 0.03916, 0.93, 0.3655, 0.03916, 0.93, 0.3655, 0.03916, 0.93, 0.3655, 0.03916, 0.93, 0.8871, 0.3644, 0.2832, 0.8871, 0.3644, 0.2832, 0.8871, 0.3644, 0.2832, 0.8871, 0.3644, 0.2832, -0.3159, -0.1146, -0.9418, -0.3159, -0.1146, -0.9418, -0.3159, -0.1146, -0.9418, -0.3159, -0.1146, -0.9418, -0.869, -0.4318, 0.2414, -0.869, -0.4318, 0.2414, -0.869, -0.4318, 0.2414, -0.869, -0.4318, 0.2414, -0.1966, -0.1954, 0.9608, -0.1966, -0.1954, 0.9608, -0.1966, -0.1954, 0.9608, -0.1966, -0.1954, 0.9608, 0.3206, 0.03604, 0.9465, 0.3206, 0.03604, 0.9465, 0.3206, 0.03604, 0.9465, 0.3206, 0.03604, 0.9465, 0.8649, 0.4011, -0.3017, 0.8649, 0.4011, -0.3017, 0.8649, 0.4011, -0.3017, 0.8649, 0.4011, -0.3017, 0.8858, 0.4148, 0.2081, 0.8858, 0.4148, 0.2081, 0.8858, 0.4148, 0.2081, 0.8858, 0.4148, 0.2081, 0.295, 0.1566, -0.9426, 0.295, 0.1566, -0.9426, 0.295, 0.1566, -0.9426, 0.295, 0.1566, -0.9426, -0.2972, -0.09241, -0.9503, -0.2972, -0.09241, -0.9503, -0.2972, -0.09241, -0.9503, -0.2972, -0.09241, -0.9503, -0.8849, -0.4018, -0.2356, -0.8849, -0.4018, -0.2356, -0.8849, -0.4018, -0.2356, -0.8849, -0.4018, -0.2356, -0.5509, -0.8005, -0.2359, -0.5509, -0.8005, -0.2359, -0.5509, -0.8005, -0.2359, -0.5509, -0.8005, -0.2359, 0.4144, -0.407, 0.814, 0.4144, -0.407, 0.814, 0.4144, -0.407, 0.814, 0.4144, -0.407, 0.814, 0.8685, 0.4449, -0.2186, 0.8685, 0.4449, -0.2186, 0.8685, 0.4449, -0.2186, 0.8685, 0.4449, -0.2186, 0.2383, 0.1675, -0.9566, 0.2383, 0.1675, -0.9566, 0.2383, 0.1675, -0.9566, 0.2383, 0.1675, -0.9566, -0.5336, -0.8306, 0.1596, -0.5336, -0.8306, 0.1596, -0.5336, -0.8306, 0.1596, -0.5336, -0.8306, 0.1596, -0.8012, 0.3229, 0.5038, -0.8012, 0.3229, 0.5038, -0.8012, 0.3229, 0.5038, -0.8012, 0.3229, 0.5038, 0.1004, -0.5908, 0.8006, 0.1004, -0.5908, 0.8006, 0.1004, -0.5908, 0.8006, 0.1004, -0.5908, 0.8006, 0.9776, 0.1184, -0.1741, 0.9776, 0.1184, -0.1741, 0.9776, 0.1184, -0.1741, 0.9776, 0.1184, -0.1741, 0.3394, -0.277, -0.8989, 0.3394, -0.277, -0.8989, 0.3394, -0.277, -0.8989, 0.3394, -0.277, -0.8989, -0.8398, 0.3898, -0.3779, -0.8398, 0.3898, -0.3779, -0.8398, 0.3898, -0.3779, -0.8398, 0.3898, -0.3779, 0.1823, 0.8317, 0.5245, 0.1823, 0.8317, 0.5245, 0.1823, 0.8317, 0.5245, 0.1823, 0.8317, 0.5245, 0.9898, 0.09729, 0.1044, 0.9898, 0.09729, 0.1044, 0.9898, 0.09729, 0.1044, 0.9898, 0.09729, 0.1044, 0.02655, -0.4628, -0.8861, 0.02655, -0.4628, -0.8861, 0.02655, -0.4628, -0.8861, 0.02655, -0.4628, -0.8861, 0.1415, 0.9024, -0.4071, 0.1415, 0.9024, -0.4071, 0.1415, 0.9024, -0.4071, 0.1415, 0.9024, -0.4071, 0.6702, 0.7371, -0.08719, 0.6702, 0.7371, -0.08719, 0.6702, 0.7371, -0.08719, 0.6702, 0.7371, -0.08719, 0.6702, 0.7371, -0.08719, 0.6702, 0.7371, -0.08719, 0.6702, 0.7371, -0.08719, 0.6702, 0.7371, -0.08719, 0.7993, -0.6001, 0.03087, 0.7993, -0.6001, 0.03087, 0.7993, -0.6001, 0.03087, 0.7993, -0.6001, 0.03087, 0.07398, 0.05244, 0.9959, 0.07398, 0.05244, 0.9959, 0.07398, 0.05244, 0.9959, 0.07398, 0.05244, 0.9959, 0.7929, -0.6058, -0.06603, 0.7929, -0.6058, -0.06603, 0.7929, -0.6058, -0.06603, 0.7929, -0.6058, -0.06603, -0.08264, -0.9678, 0.2376, -0.08264, -0.9678, 0.2376, -0.08264, -0.9678, 0.2376, -0.08264, -0.9678, 0.2376, -0.3706, -0.6335, 0.6792, -0.3706, -0.6335, 0.6792, -0.3706, -0.6335, 0.6792, -0.3706, -0.6335, 0.6792, -0.2086, 0.26, 0.9428, -0.2086, 0.26, 0.9428, -0.2086, 0.26, 0.9428, -0.2086, 0.26, 0.9428, -0.7425, 0.5942, 0.3091, -0.7425, 0.5942, 0.3091, -0.7425, 0.5942, 0.3091, -0.7425, 0.5942, 0.3091, 0.1163, -0.1937, -0.9741, 0.1163, -0.1937, -0.9741, 0.1163, -0.1937, -0.9741, 0.1163, -0.1937, -0.9741, -0.1066, -0.9833, -0.1477, -0.1066, -0.9833, -0.1477, -0.1066, -0.9833, -0.1477, -0.1066, -0.9833, -0.1477, -0.687, -0.3049, 0.6595, -0.687, -0.3049, 0.6595, -0.687, -0.3049, 0.6595, -0.687, -0.3049, 0.6595, -0.9667, -0.04312, 0.2522, -0.9667, -0.04312, 0.2522, -0.9667, -0.04312, 0.2522, -0.9667, -0.04312, 0.2522, -0.7794, 0.5573, -0.2864, -0.7794, 0.5573, -0.2864, -0.7794, 0.5573, -0.2864, -0.7794, 0.5573, -0.2864, -0.3247, 0.1435, -0.9349, -0.3247, 0.1435, -0.9349, -0.3247, 0.1435, -0.9349, -0.3247, 0.1435, -0.9349, -0.3456, -0.7785, -0.5238, -0.3456, -0.7785, -0.5238, -0.3456, -0.7785, -0.5238, -0.3456, -0.7785, -0.5238, 0.613, -0.7685, 0.1836, 0.613, -0.7685, 0.1836, 0.613, -0.7685, 0.1836, 0.613, -0.7685, 0.1836, 0.1394, -0.0266, 0.9899, 0.1394, -0.0266, 0.9899, 0.1394, -0.0266, 0.9899, 0.1394, -0.0266, 0.9899, -0.9899, -0.07004, -0.1233, -0.9899, -0.07004, -0.1233, -0.9899, -0.07004, -0.1233, -0.9899, -0.07004, -0.1233, -0.7636, -0.3851, -0.5182, -0.7636, -0.3851, -0.5182, -0.7636, -0.3851, -0.5182, -0.7636, -0.3851, -0.5182, 0.5935, -0.7816, -0.1919, 0.5935, -0.7816, -0.1919, 0.5935, -0.7816, -0.1919, 0.5935, -0.7816, -0.1919, -0.1212, 0.3444, 0.931, -0.1212, 0.3444, 0.931, -0.1212, 0.3444, 0.931, -0.1212, 0.3444, 0.931, -0.5562, 0.7805, 0.2855, -0.5562, 0.7805, 0.2855, -0.5562, 0.7805, 0.2855, -0.5562, 0.7805, 0.2855, 0.1488, -0.2398, -0.9593, 0.1488, -0.2398, -0.9593, 0.1488, -0.2398, -0.9593, 0.1488, -0.2398, -0.9593, 0.6304, -0.7318, 0.2589, 0.6304, -0.7318, 0.2589, 0.6304, -0.7318, 0.2589, 0.6304, -0.7318, 0.2589, 0.2089, -0.1076, 0.972, 0.2089, -0.1076, 0.972, 0.2089, -0.1076, 0.972, 0.2089, -0.1076, 0.972, -0.5865, 0.7485, -0.3095, -0.5865, 0.7485, -0.3095, -0.5865, 0.7485, -0.3095, -0.5865, 0.7485, -0.3095, -0.2171, 0.2445, -0.945, -0.2171, 0.2445, -0.945, -0.2171, 0.2445, -0.945, -0.2171, 0.2445, -0.945, 0.6035, -0.7505, -0.2695, 0.6035, -0.7505, -0.2695, 0.6035, -0.7505, -0.2695, 0.6035, -0.7505, -0.2695, -0.1332, 0.3426, 0.93, -0.1332, 0.3426, 0.93, -0.1332, 0.3426, 0.93, -0.1332, 0.3426, 0.93, -0.5832, 0.7613, 0.2832, -0.5832, 0.7613, 0.2832, -0.5832, 0.7613, 0.2832, -0.5832, 0.7613, 0.2832, 0.1931, -0.2751, -0.9418, 0.1931, -0.2751, -0.9418, 0.1931, -0.2751, -0.9418, 0.1931, -0.2751, -0.9418, 0.6436, -0.7263, 0.2414, 0.6436, -0.7263, 0.2414, 0.6436, -0.7263, 0.2414, 0.6436, -0.7263, 0.2414, 0.2399, -0.1388, 0.9608, 0.2399, -0.1388, 0.9608, 0.2399, -0.1388, 0.9608, 0.2399, -0.1388, 0.9608, -0.1184, 0.3001, 0.9465, -0.1184, 0.3001, 0.9465, -0.1184, 0.3001, 0.9465, -0.1184, 0.3001, 0.9465, -0.6128, 0.7304, -0.3017, -0.6128, 0.7304, -0.3017, -0.6128, 0.7304, -0.3017, -0.6128, 0.7304, -0.3017, -0.6315, 0.7469, 0.2081, -0.6315, 0.7469, 0.2081, -0.6315, 0.7469, 0.2081, -0.6315, 0.7469, 0.2081, -0.2281, 0.2439, -0.9426, -0.2281, 0.2439, -0.9426, -0.2281, 0.2439, -0.9426, -0.2281, 0.2439, -0.9426, 0.1667, -0.2628, -0.9503, 0.1667, -0.2628, -0.9503, 0.1667, -0.2628, -0.9503, 0.1667, -0.2628, -0.9503, 0.6188, -0.7494, -0.2356, 0.6188, -0.7494, -0.2356, 0.6188, -0.7494, -0.2356, 0.6188, -0.7494, -0.2356, 0.9165, -0.323, -0.2359, 0.9165, -0.323, -0.2359, 0.9165, -0.323, -0.2359, 0.9165, -0.323, -0.2359, 0.2848, 0.5062, 0.814, 0.2848, 0.5062, 0.814, 0.2848, 0.5062, 0.814, 0.2848, 0.5062, 0.814, -0.6561, 0.7223, -0.2186, -0.6561, 0.7223, -0.2186, -0.6561, 0.7223, -0.2186, -0.6561, 0.7223, -0.2186, -0.2239, 0.1863, -0.9566, -0.2239, 0.1863, -0.9566, -0.2239, 0.1863, -0.9566, -0.2239, 0.1863, -0.9566, 0.941, -0.2984, 0.1596, 0.941, -0.2984, 0.1596, 0.941, -0.2984, 0.1596, 0.941, -0.2984, 0.1596, -0.1027, -0.8577, 0.5038, -0.1027, -0.8577, 0.5038, -0.1027, -0.8577, 0.5038, -0.1027, -0.8577, 0.5038, 0.5442, 0.251, 0.8006, 0.5442, 0.251, 0.8006, 0.5442, 0.251, 0.8006, 0.5442, 0.251, 0.8006, -0.3693, 0.9128, -0.1741, -0.3693, 0.9128, -0.1741, -0.3693, 0.9128, -0.1741, -0.3693, 0.9128, -0.1741, 0.1789, 0.3999, -0.8989, 0.1789, 0.3999, -0.8989, 0.1789, 0.3999, -0.8989, 0.1789, 0.3999, -0.8989, -0.1573, -0.9124, -0.3779, -0.1573, -0.9124, -0.3779, -0.1573, -0.9124, -0.3779, -0.1573, -0.9124, -0.3779, -0.8504, -0.04099, 0.5245, -0.8504, -0.04099, 0.5245, -0.8504, -0.04099, 0.5245, -0.8504, -0.04099, 0.5245, -0.3521, 0.9301, 0.1044, -0.3521, 0.9301, 0.1044, -0.3521, 0.9301, 0.1044, -0.3521, 0.9301, 0.1044, 0.4398, 0.1464, -0.8861, 0.4398, 0.1464, -0.8861, 0.4398, 0.1464, -0.8861, 0.4398, 0.1464, -0.8861, -0.908, -0.0988, -0.4071, -0.908, -0.0988, -0.4071, -0.908, -0.0988, -0.4071, -0.908, -0.0988, -0.4071])] * 3)])
me_cube = bpy.data.meshes.new('Cube')
me_cube.from_pydata([], [], [])
me_cube.use_remesh_preserve_volume = False
me_cube.use_remesh_preserve_attributes = False
me_cube.use_mirror_vertex_groups = False
me_cube.update()

# ---- objects
ob_icosphere = bpy.data.objects.new('Icosphere', me_icosphere)
ob_bonepile_001 = bpy.data.objects.new('BonePile.001', me_cylinder_000)
ob_cube = bpy.data.objects.new('Cube', me_cube)

# ---- transforms, parenting, visibility, modifiers, constraints
ob_icosphere.location = (-0.01196, 0.3192, -0.2556)
ob_icosphere.scale = (1.176, 1.176, 1.176)
ob_icosphere.lineart.crease_threshold = 0.0
_m = ob_icosphere.modifiers.new('Triangulate', 'TRIANGULATE')
ob_bonepile_001.location = (0.2259, -0.05906, 0.3555)
ob_bonepile_001.rotation_euler = (-1.629e-07, 0.0, 0.0)
ob_bonepile_001.scale = (2.423, 2.423, 2.423)
ob_bonepile_001.color = (0.8, 0.8, 0.8, 1.0)
ob_bonepile_001.hide_viewport = True
ob_bonepile_001.lineart.crease_threshold = 0.0
_m = ob_bonepile_001.modifiers.new('Triangulate', 'TRIANGULATE')
ob_cube.location = (-3.544, 1.909, -0.02367)
ob_cube.lineart.crease_threshold = 0.0

# ---- collection membership
col_collection_1.objects.link(ob_icosphere)
col_collection_1.objects.link(ob_bonepile_001)
col_collection_1.objects.link(ob_cube)

# ---- scene / render settings (as saved in the file)
scene.frame_start = 1; scene.frame_end = 250; scene.frame_set(1)
scene.render.engine = 'BLENDER_EEVEE_NEXT'
scene.render.resolution_percentage = 50
scene.render.dither_intensity = 0.0
scene.cycles.use_denoising = False
scene.cycles.samples = 128
scene.cycles.sampling_pattern = 'TABULATED_SOBOL'
scene.cycles.light_sampling_threshold = 0.0
scene.cycles.use_adaptive_sampling = False
scene.cycles.use_light_tree = False
scene.cycles.blur_glossy = 0.0
scene.cycles.sample_clamp_indirect = 0.0
scene.view_settings.view_transform = 'Standard'
bpy.context.view_layer.update()

# ---- added for rendering (the .blend has no active camera and no usable light): camera, sun
cam_auto = bpy.data.cameras.new('AutoCamera')
cam_auto.lens = 50.0
cam_auto.sensor_width = 36.0
cam_auto.clip_end = 1000.0
ob_auto_camera = bpy.data.objects.new('AutoCamera', cam_auto)
scene.collection.objects.link(ob_auto_camera)
ob_auto_camera.location = (4.83838, -6.60572, 4.73131)
ob_auto_camera.rotation_euler = (1.09748, -7.21219e-08, 0.694738)
scene.camera = ob_auto_camera
light_auto_sun = bpy.data.lights.new('AutoSun', 'SUN')
light_auto_sun.energy = 3.0
light_auto_sun.angle = 0.0523599
ob_auto_sun = bpy.data.objects.new('AutoSun', light_auto_sun)
scene.collection.objects.link(ob_auto_sun)
ob_auto_sun.rotation_euler = (0.872665, 0.174533, 0.523599)
bpy.context.view_layer.update()
